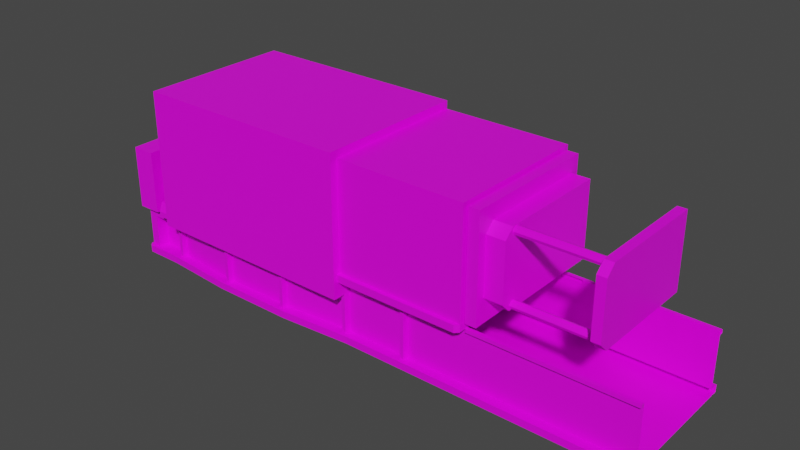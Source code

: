 # Source: Model_0.blend  (saved by Blender 2.93.21; exported with 4.5.12 LTS)
import bpy
from mathutils import Matrix  # noqa: F401  (used for matrix-valued properties, if any)

bpy.ops.wm.read_factory_settings(use_empty=True)
scene = bpy.context.scene
scene.name = 'Scene'

# ---- images (referenced by path relative to the original .blend; pixels are not part of the script)
import os
ASSET_DIR = os.environ.get("B2B_ASSET_DIR", "")  # directory of the original .blend (textures are referenced by path, not embedded)
HERE = os.path.dirname(os.path.abspath(__file__))  # packed textures are extracted next to this script under _unpacked/

def load_image(name, relpath, width, height, colorspace="sRGB"):
    """Load a texture the original file referenced (path relative to the .blend, or extracted next to this script)."""
    p = next((c for c in (os.path.join(HERE, relpath), os.path.join(ASSET_DIR, relpath)) if relpath and os.path.exists(c)), "")
    if p:
        img = bpy.data.images.load(p, check_existing=True)
        img.name = name
    else:  # same state as the original file: an image datablock whose file is absent (Cycles renders it pink)
        img = bpy.data.images.new(name, width, height)
        img.source = "FILE"
        img.filepath = "//" + (relpath or name)
    img.colorspace_settings.name = colorspace
    return img
img_texture_png = load_image('Texture.png', 'Texture.png', 1024, 1024, 'sRGB')

# ---- materials (node trees are filled in below, after node groups)
mat_material = bpy.data.materials.new('Material')
mat_material.alpha_threshold = 0.0
mat_material.use_backface_culling = True
mat_material.use_transparent_shadow = False
mat_material.line_color = (0.0, 0.0, 0.0, 1.0)

# ---- material node trees
mat_material.use_nodes = True; mat_material.node_tree.nodes.clear()
_N = mat_material.node_tree.nodes; _L = mat_material.node_tree.links
n0 = _N.new('ShaderNodeOutputMaterial'); n0.name = 'Material Output'; n0.location = (300, 300)
n1 = _N.new('ShaderNodeBsdfPrincipled'); n1.name = 'Principled BSDF'; n1.location = (10, 300)
n1.distribution = 'GGX'
n1.subsurface_method = 'BURLEY'
n1.inputs[2].default_value = 0.4
n1.inputs[3].default_value = 1.45
n1.inputs[27].default_value = (0.0, 0.0, 0.0, 1.0)
n1.inputs[28].default_value = 1.0
n2 = _N.new('ShaderNodeTexImage'); n2.name = 'Image Texture'; n2.location = (-280, 275)
n2.image = img_texture_png
_L.new(n1.outputs[0], n0.inputs[0])
_L.new(n2.outputs[0], n1.inputs[0])
n0.is_active_output = True

# ---- world
world_world = bpy.data.worlds.new('World'); scene.world = world_world
world_world.use_nodes = True; world_world.node_tree.nodes.clear()
_N = world_world.node_tree.nodes; _L = world_world.node_tree.links
n0 = _N.new('ShaderNodeOutputWorld'); n0.name = 'World Output'; n0.location = (300, 300)
n1 = _N.new('ShaderNodeBackground'); n1.name = 'Background'; n1.location = (10, 300)
n1.inputs[0].default_value = (0.05088, 0.05088, 0.05088, 1.0)
_L.new(n1.outputs[0], n0.inputs[0])
n0.is_active_output = True
world_world.color = (0.05088, 0.05088, 0.05088)
world_world.use_sun_shadow = False
world_world.sun_shadow_jitter_overblur = 0.0

# ---- meshes
me_cube = bpy.data.meshes.new('Cube')
me_cube.from_pydata([(0.05, -1.85, 0.2406), (0.05, -2.0, 3.391), (3.65, -1.8, 3.191), (3.6, -2.0, 0.2406), (3.65, -1.8, 0.5406), (3.65, -1.9, 0.4406), (3.6, -1.8, 0.5406), (3.6, -1.8, 3.191), (3.65, -1.9, 3.291), (3.95, -1.9, 3.291), (3.95, -1.9, 0.4406), (0.05, -2.2, -0.2094), (0.05, -2.2, 3.591), (3.6, -2.0, 3.391), (0.05, -1.85, -0.2094), (3.6, -1.7, 0.2406), (3.6, -1.95, -1.309), (3.6, -1.45, -1.509), (3.6, -1.7, -0.2094), (-6.15, -1.95, -1.509), (-1.85, -1.45, -1.509), (-1.85, -2.1, -1.509), (3.6, -1.95, -1.509), (-6.15, -1.45, -1.509), (3.6, -1.7, -1.309), (3.6, -1.85, -1.309), (-3.925, -1.85, -1.309), (-3.95, -2.0, -1.309), (-4.05, -2.0, -1.309), (-3.95, -2.0, -0.2094), (-2.05, -2.0, -0.2094), (-1.95, -2.0, -0.2094), (-3.925, -1.85, -0.2094), (-2.075, -1.85, -0.2094), (-1.925, -1.85, -0.2094), (-2.075, -1.85, -1.309), (-1.925, -1.85, -1.309), (-2.05, -2.0, -1.309), (-1.95, -2.0, -1.309), (-6.05, -2.2, 3.591), (-7.2, -1.85, -1.309), (-6.95, -1.45, -0.2094), (-6.925, -1.55, -1.309), (-6.95, -1.85, -1.309), (-4.05, -2.0, -0.2094), (-4.075, -1.85, -0.2094), (-4.075, -1.85, -1.309), (-5.95, -1.85, -0.2094), (-0.05, -1.85, -0.2094), (-1.85, -2.1, -1.309), (-0.075, -1.7, -1.309), (0.075, -1.7, -1.309), (0.075, -1.7, -0.2094), (-0.075, -1.7, -0.2094), (-0.05, -1.85, -1.309), (0.05, -1.85, -1.309), (-6.05, -2.2, -0.2094), (-5.95, -1.85, -1.309), (-6.15, -1.95, -1.309), (-5.925, -1.7, -0.2094), (-6.05, -1.45, -0.2094), (-5.925, -1.7, -1.309), (-7.2, -1.95, -1.509), (-7.2, -1.45, -0.2094), (-7.2, -1.45, -1.509), (-6.05, -1.85, -0.2094), (-6.95, -1.85, -0.2094), (-7.2, -1.85, -0.2094), (-6.95, -1.85, -0.3594), (-7.2, -1.85, -0.3594), (-6.05, -1.85, -1.309), (-6.075, -1.55, -1.309), (-6.05, -1.85, -0.3594), (-6.075, -1.55, -0.3594), (-7.2, -1.45, -0.3594), (-7.2, -1.45, -1.309), (-6.95, -1.45, -0.1094), (-7.2, -1.45, -0.1094), (-6.95, -1.85, -0.1094), (-7.2, -1.85, -0.1094), (-7.35, -1.45, 1.641), (-7.35, -2.0, 1.641), (-7.35, -2.0, -0.1094), (-7.35, -1.45, -0.1094), (-6.7, -1.45, 0.2906), (-6.7, -1.6, 0.2906), (-6.7, -1.45, 1.241), (-6.7, -1.6, 1.241), (-6.6, -1.6, 1.241), (-6.6, -1.6, 0.2906), (-6.7, -2.0, 1.641), (-6.6, -1.45, 0.2906), (-6.7, -1.45, -0.1094), (-6.7, -2.0, -0.1094), (-6.7, -1.45, 1.641), (-6.6, -1.45, 1.241), (-6.925, -1.55, -0.3594), (-7.05, -1.45, -0.3594), (-7.05, -1.45, -1.309), (-7.2, -0.05, -0.3594), (-7.2, -0.05, -1.309), (-7.05, -0.075, -0.3594), (-7.05, -0.075, -1.309), (-7.3, -1.45, -1.509), (-7.3, -1.85, -1.509), (-7.3, -1.45, -1.309), (-7.3, -1.85, -1.309), (-7.2, -1.95, -1.309), (-4.15, -2.1, -1.509), (-4.15, -2.1, -1.309), (-4.15, -1.45, -1.509), (0.15, -1.95, -1.309), (0.15, -1.95, -1.509), (0.15, -1.45, -1.509), (1.9, -1.7, -0.2094), (1.75, -1.7, -0.2094), (1.9, -1.7, -1.309), (1.75, -1.7, -1.309), (1.875, -1.85, -1.309), (1.775, -1.85, -1.309), (1.775, -1.85, -0.2094), (1.875, -1.85, -0.2094), (0.075, -1.7, 0.2406), (1.9, -1.7, 0.2406), (1.75, -1.7, 0.2406), (1.775, -1.85, 0.2406), (1.875, -1.85, 0.2406), (0.05, -2.0, 0.4406), (0.05, -2.1, 0.4406), (0.05, -2.1, 0.2406), (3.5, -2.1, 0.4406), (3.5, -2.1, 0.2406), (-6.05, -1.45, 3.591), (-6.05, -1.85, 3.591), (-6.05, -2.2, 0.2906), (-6.05, -1.45, 0.2906), (-6.05, -1.85, 0.2906), (-6.05, -2.2, 0.04063), (-6.05, -2.0, 0.2906), (-6.95, -1.7, -0.2094), (-6.05, -1.7, -0.2094), (-6.05, -1.7, 0.2906), (-6.425, -1.85, -0.2094), (-6.05, -2.1, -0.2094), (-6.05, -2.1, 0.04063), (-6.45, -1.85, 0.2906), (-6.45, -2.0, 0.2906), (-6.45, -2.1, 0.04063), (-6.425, -1.7, -0.2094), (-6.45, -1.7, 0.2906), (-6.45, -2.1, -0.1094), (-6.05, -1.85, -0.1094), (-6.05, -2.1, -0.1094), (-6.45, -1.85, -0.1094), (-6.05, -1.7, -0.1094), (-6.425, -1.85, -0.1094), (-6.45, -1.7, -0.1094), (-6.05, -1.725, -0.1094), (-6.425, -1.725, -0.1094), (-6.05, -1.725, -0.2094), (-6.425, -1.725, -0.2094), (4.0, -1.7, 0.2406), (4.0, -1.95, -1.309), (4.0, -1.45, -1.509), (4.0, -1.7, -0.2094), (4.0, -1.95, -1.509), (4.0, -1.7, -1.309), (4.0, -1.85, -1.309), (3.6, -2.0, 0.4406), (3.6, -1.7, 0.1406), (4.0, -1.7, 0.1406), (3.6, -1.8, 0.1406), (3.6, -1.8, 0.2406), (4.0, -1.8, 0.1406), (4.0, -1.8, 0.2406), (3.6, -1.925, 0.2406), (3.95, -1.65, 2.641), (3.95, -1.4, 2.891), (0.05, 2.0, 0.2406), (0.05, 2.0, 3.391), (3.95, 0.0, 3.291), (3.65, 0.0, 3.191), (3.65, 1.8, 3.191), (3.65, 1.8, 0.5406), (3.65, 1.9, 0.4406), (3.95, 1.65, 2.891), (3.6, 1.8, 0.5406), (3.6, 1.8, 3.191), (3.65, 1.9, 3.291), (3.95, 1.65, 0.8406), (3.95, 1.9, 3.291), (3.95, 1.9, 0.4406), (0.05, 2.05, -0.2094), (0.05, 2.05, 3.591), (3.6, 2.0, 3.391), (0.05, 1.85, -0.2094), (3.6, 1.7, 0.2406), (3.6, 1.95, -1.309), (0.05, 0.0, 3.591), (3.6, 1.45, -1.509), (3.65, 0.0, 0.4406), (3.6, 1.7, -0.2094), (-6.15, 1.95, -1.509), (-1.85, 1.45, -1.509), (0.05, 0.0, 3.391), (-1.85, 1.95, -1.509), (3.6, 1.95, -1.509), (-6.15, 1.45, -1.509), (3.6, 1.7, -1.309), (3.6, 0.0, 3.191), (3.6, 1.85, -1.309), (-3.925, 1.7, -1.309), (-3.95, 1.85, -1.309), (-4.05, 1.85, -1.309), (-3.95, 1.85, -0.2094), (-2.05, 1.85, -0.2094), (-1.95, 1.85, -0.2094), (-3.925, 1.7, -0.2094), (-2.075, 1.7, -0.2094), (-1.925, 1.7, -0.2094), (-2.075, 1.7, -1.309), (-1.925, 1.7, -1.309), (-2.05, 1.85, -1.309), (-1.95, 1.85, -1.309), (-6.05, 2.05, 3.591), (-7.2, 1.85, -1.309), (-6.95, 1.45, -0.2094), (-6.925, 1.55, -1.309), (-6.95, 1.85, -1.309), (-4.05, 1.85, -0.2094), (-4.075, 1.7, -0.2094), (-4.075, 1.7, -1.309), (-5.95, 1.85, -0.2094), (3.6, 0.0, 0.5406), (3.95, 0.0, 0.4406), (3.65, 0.0, 3.291), (3.95, 0.0, 0.8406), (3.95, 0.0, 2.891), (3.65, 0.0, 0.5406), (3.6, 0.0, 3.391), (3.6, 0.0, -1.509), (-1.85, 0.0, -1.509), (-6.15, 0.0, -1.509), (-6.05, 0.0, 3.591), (-6.0, 0.0, -0.2094), (-0.05, 1.85, -0.2094), (-1.85, 1.95, -1.309), (-0.075, 1.7, -1.309), (0.075, 1.7, -1.309), (0.075, 1.7, -0.2094), (-0.075, 1.7, -0.2094), (-0.05, 1.85, -1.309), (0.05, 1.85, -1.309), (-6.05, 0.0, -0.2094), (-5.95, 1.85, -1.309), (-6.15, 1.95, -1.309), (-5.925, 1.7, -0.2094), (-6.05, 1.45, -0.2094), (-5.925, 1.7, -1.309), (-7.2, 1.95, -1.509), (-7.2, 1.45, -0.2094), (-7.2, 1.45, -1.509), (-6.95, 0.0, -0.2094), (-7.2, 0.0, -0.2094), (-6.95, 1.85, -0.2094), (-7.2, 1.85, -0.2094), (-6.95, 1.85, -0.3594), (-7.2, 1.85, -0.3594), (-6.05, 1.85, -1.309), (-6.075, 1.55, -1.309), (-6.05, 1.85, -0.3594), (-6.075, 1.55, -0.3594), (-7.2, 1.45, -0.3594), (-7.2, 0.0, -0.3594), (-7.2, 1.45, -1.309), (-7.2, 0.0, -1.309), (-7.2, 0.0, -1.509), (-6.95, 1.45, -0.1094), (-7.2, 1.45, -0.1094), (-6.95, 0.0, -0.1094), (-7.2, 0.0, -0.1094), (-6.95, 1.85, -0.1094), (-7.2, 1.85, -0.1094), (-7.35, 1.45, 1.641), (-6.7, 0.0, 1.641), (-7.35, 0.0, 1.641), (-7.35, 2.0, 1.641), (-7.35, 2.0, -0.1094), (-7.35, 0.0, -0.1094), (-7.35, 1.45, -0.1094), (-6.7, 0.0, -0.1094), (-6.7, 1.45, 0.2906), (-6.7, 1.6, 0.2906), (-6.7, 1.45, 1.241), (-6.7, 1.6, 1.241), (-6.6, 0.0, 1.241), (-6.6, 0.0, 0.2906), (-6.6, 1.6, 1.241), (-6.6, 1.6, 0.2906), (-6.7, 2.0, 1.641), (-6.6, 1.45, 0.2906), (-6.7, 0.0, 0.2906), (-6.7, 1.45, -0.1094), (-6.7, 2.0, -0.1094), (-6.7, 1.45, 1.641), (-6.6, 1.45, 1.241), (-6.7, 0.0, 1.241), (-6.925, 1.55, -0.3594), (-7.05, 1.45, -0.3594), (-7.05, 1.45, -1.309), (-7.2, 0.05, -0.3594), (-7.2, 0.05, -1.309), (-7.05, 0.075, -0.3594), (-7.05, 0.075, -1.309), (-7.3, 1.45, -1.509), (-7.3, 1.85, -1.509), (-7.3, 1.45, -1.309), (-7.3, 0.0, -1.309), (-7.3, 0.0, -1.509), (-7.3, 1.85, -1.309), (-7.2, 1.95, -1.309), (-4.15, 1.95, -1.509), (-4.15, 1.95, -1.309), (-4.15, 1.45, -1.509), (-4.15, 0.0, -1.509), (0.15, 1.95, -1.309), (0.15, 1.95, -1.509), (0.15, 1.45, -1.509), (0.15, 0.0, -1.509), (1.9, 1.7, -0.2094), (1.75, 1.7, -0.2094), (1.9, 1.7, -1.309), (1.75, 1.7, -1.309), (1.875, 1.85, -1.309), (1.775, 1.85, -1.309), (1.775, 1.85, -0.2094), (1.875, 1.85, -0.2094), (0.075, 1.7, 0.2406), (1.9, 1.7, 0.2406), (1.75, 1.7, 0.2406), (1.775, 1.85, 0.2406), (1.875, 1.85, 0.2406), (3.6, 0.0, 0.2406), (-6.05, 1.45, 3.591), (-6.05, 1.85, 3.591), (-6.05, 2.05, -0.2094), (-6.05, 1.85, -0.2094), (4.0, 1.7, 0.2406), (4.0, 1.95, -1.309), (4.0, 1.45, -1.509), (4.0, 1.7, -0.2094), (4.0, 1.95, -1.509), (4.0, 1.7, -1.309), (4.0, 1.85, -1.309), (4.0, 0.0, -1.509), (3.6, 1.7, 0.1406), (4.0, 1.7, 0.1406), (3.6, 1.8, 0.1406), (3.6, 1.8, 0.2406), (4.0, 1.8, 0.1406), (4.0, 1.8, 0.2406), (3.6, 2.0, 0.2406), (3.95, 1.65, 2.641), (3.95, 1.65, 1.091), (3.95, 1.4, 2.891), (3.95, 1.4, 0.8406), (7.95, -1.7, 0.1406), (7.95, -1.7, 0.2406), (7.95, -1.8, 0.1406), (7.95, -1.8, 0.2406), (3.95, -1.65, 2.891), (3.95, -1.65, 0.8406), (3.95, -1.4, 0.8406), (4.45, -1.4, 2.641), (4.45, -1.4, 1.091), (4.45, -1.15, 0.8406), (4.45, -1.15, 2.891), (4.45, -1.15, 2.641), (4.45, -1.15, 1.091), (4.4, -1.163, 2.766), (6.65, -1.163, 2.766), (4.4, -1.195, 2.686), (6.65, -1.195, 2.686), (4.4, -1.275, 2.653), (6.65, -1.275, 2.653), (4.4, -1.355, 2.686), (6.65, -1.355, 2.686), (4.4, -1.387, 2.766), (6.65, -1.387, 2.766), (4.4, -1.355, 2.845), (6.65, -1.355, 2.845), (4.4, -1.275, 2.878), (6.65, -1.275, 2.878), (4.4, -1.195, 2.845), (6.65, -1.195, 2.845), (4.4, -1.163, 0.9656), (6.65, -1.163, 0.9656), (4.4, -1.195, 0.8861), (6.65, -1.195, 0.8861), (4.4, -1.275, 0.8531), (6.65, -1.275, 0.8531), (4.4, -1.355, 0.8861), (6.65, -1.355, 0.8861), (4.4, -1.387, 0.9656), (6.65, -1.387, 0.9656), (4.4, -1.355, 1.045), (6.65, -1.355, 1.045), (4.4, -1.275, 1.078), (6.65, -1.275, 1.078), (4.4, -1.195, 1.045), (6.65, -1.195, 1.045), (4.45, 0.0, 2.891), (4.45, 1.65, 2.891), (4.45, 1.65, 0.8406), (4.45, 1.65, 2.641), (4.45, 1.65, 1.091), (4.45, 1.4, 2.641), (4.45, 1.4, 1.091), (4.45, 1.4, 0.8406), (4.45, 1.4, 2.891), (4.45, 0.0, 0.8406), (4.45, 0.0, 2.641), (4.45, 0.0, 1.091), (6.6, -1.4, 2.891), (6.6, -1.4, 0.8406), (6.6, -1.65, 2.641), (6.6, -1.65, 1.091), (6.6, -1.4, 2.641), (6.6, -1.4, 1.091), (6.6, -1.15, 0.8406), (6.6, -1.15, 2.891), (6.6, -1.15, 2.641), (6.6, -1.15, 1.091), (6.6, 0.0, 2.891), (6.6, 1.65, 2.891), (6.6, 1.65, 0.8406), (6.6, 1.65, 2.641), (6.6, 1.65, 1.091), (6.6, 1.4, 2.641), (6.6, 1.4, 1.091), (6.6, 1.4, 0.8406), (6.6, 1.4, 2.891), (6.6, 0.0, 0.8406), (6.6, 0.0, 2.641), (6.6, 0.0, 1.091), (6.85, -1.15, 2.891), (6.85, -1.4, 0.8406), (6.85, -1.4, 1.091), (6.85, -1.4, 2.641), (6.85, -1.15, 0.8406), (6.85, -1.15, 1.091), (6.85, -1.15, 2.641), (6.85, 0.0, 0.8406), (6.85, 1.65, 1.091), (6.85, 1.65, 0.8406), (6.85, 1.65, 2.891), (6.85, 1.65, 2.641), (6.85, 1.4, 1.091), (6.85, 1.4, 2.641), (6.85, 1.4, 0.8406), (6.85, 0.0, 1.091), (6.85, 0.0, 2.891), (6.85, 1.4, 2.891), (6.85, 0.0, 2.641), (6.85, -1.4, 2.891), (6.85, -1.65, 2.641), (6.85, -1.65, 1.091), (4.45, -1.4, 2.891), (4.45, -1.65, 2.641), (3.95, -1.65, 1.091), (4.45, -1.65, 1.091), (4.45, -1.4, 0.8406)], [], [(11, 12, 39, 134, 137, 56), (243, 132, 133, 39, 12, 198), (168, 13, 1, 127), (239, 204, 1, 13), (198, 12, 1, 204), (53, 34, 36, 50), (120, 115, 117, 119), (181, 2, 8, 235), (236, 372, 371, 10, 234), (238, 4, 6, 233), (235, 8, 9, 180), (8, 5, 10, 9), (371, 469, 176, 370, 9, 10), (2, 4, 5, 8), (0, 11, 14), (117, 51, 55, 119), (50, 36, 38, 54), (110, 23, 242, 324), (18, 114, 116, 24), (113, 328, 240, 17), (109, 58, 19, 108), (3, 175, 172, 15, 342, 233, 6, 7, 13, 168), (107, 40, 106), (35, 26, 27, 37), (29, 44, 28, 27), (34, 53, 48, 31), (32, 29, 27, 26), (32, 33, 30, 29), (35, 37, 30, 33), (38, 36, 34, 31), (70, 65, 72), (24, 116, 118, 25), (33, 32, 26, 35), (44, 45, 46, 28), (37, 38, 31, 30), (59, 61, 46, 45), (148, 139, 66, 142, 160), (73, 96, 42, 71), (57, 28, 46, 61), (23, 19, 62, 64), (57, 70, 58, 109, 28), (242, 23, 64, 276), (65, 47, 44, 29, 30, 31, 48, 14, 11, 56, 143), (4, 238, 200, 5), (5, 200, 234, 10), (2, 181, 209, 7), (370, 177, 237, 180, 9), (7, 209, 239, 13), (16, 111, 112, 22), (54, 55, 14, 48), (50, 54, 48, 53), (55, 51, 52, 14), (111, 49, 21, 112), (60, 135, 132, 243, 253), (44, 47, 59, 45), (244, 60, 253), (57, 61, 59, 47), (70, 57, 47, 65), (58, 70, 43, 40, 107), (49, 38, 37, 27, 28, 109), (100, 275, 317), (66, 139, 41, 76, 78), (96, 68, 43, 42), (41, 60, 253, 262), (71, 70, 72, 73), (72, 65, 142, 66, 68), (68, 66, 67, 69), (41, 262, 279, 76), (63, 74, 69, 67), (96, 73, 72, 68), (70, 71, 42, 43), (63, 263, 273, 99, 74), (100, 102, 101, 99), (276, 64, 103, 318), (67, 66, 78, 79), (63, 67, 79, 77), (263, 63, 77, 280), (80, 94, 284, 285), (94, 80, 81, 90), (76, 279, 290, 92), (83, 82, 81, 80), (288, 83, 80, 285), (77, 79, 82, 83), (280, 77, 83, 288), (84, 301, 296, 91), (306, 86, 95, 295), (78, 76, 92, 93), (82, 93, 90, 81), (79, 78, 93, 82), (87, 85, 89, 88), (85, 84, 91, 89), (301, 84, 92, 290), (84, 85, 93, 92), (86, 306, 284, 94), (87, 86, 94, 90), (85, 87, 90, 93), (86, 87, 88, 95), (89, 91, 95, 88), (91, 296, 295, 95), (69, 74, 75, 40), (68, 69, 40, 43), (100, 75, 98, 102), (75, 74, 97, 98), (275, 100, 99, 273), (97, 101, 102, 98), (74, 99, 101, 97), (105, 103, 104, 106), (105, 317, 318, 103), (62, 107, 106, 104), (40, 75, 105, 106), (75, 100, 317, 105), (64, 62, 104, 103), (19, 58, 107, 62), (49, 109, 108, 21), (110, 20, 21, 108), (20, 110, 324, 241), (23, 110, 108, 19), (113, 17, 22, 112), (55, 54, 38, 49, 111), (20, 241, 328, 113), (20, 113, 112, 21), (25, 118, 119, 55, 111, 16), (115, 52, 51, 117), (121, 120, 119, 118), (114, 121, 118, 116), (52, 115, 124, 122), (129, 128, 127, 1, 12, 11), (14, 52, 122, 0), (115, 120, 125, 124), (114, 18, 169, 15, 123), (121, 114, 123, 126), (120, 121, 126, 125), (4, 2, 7, 6), (11, 0, 129), (125, 126, 123, 15, 172, 175, 0, 122, 124), (131, 130, 128, 129), (3, 168, 130, 131), (168, 127, 128, 130), (137, 134, 138, 144), (135, 141, 136, 133, 132), (134, 39, 133, 136, 138), (140, 159, 157, 154), (60, 41, 139, 148, 140), (56, 137, 144, 152, 143), (156, 153, 145, 149), (150, 147, 146, 145, 153), (152, 144, 147, 150), (144, 138, 146, 147), (138, 136, 145, 146), (136, 141, 149, 145), (151, 152, 150, 153, 155), (65, 143, 152, 151), (156, 158, 155, 153), (141, 154, 156, 149), (142, 65, 151, 155), (159, 140, 148, 160), (155, 158, 160, 142), (154, 157, 158, 156), (157, 159, 160, 158), (60, 140, 154, 141, 135), (169, 18, 164, 170), (17, 240, 354, 163), (24, 25, 167, 166), (25, 16, 162, 167), (18, 24, 166, 164), (16, 22, 165, 162), (22, 17, 163, 165), (0, 175, 3, 131, 129), (172, 171, 173, 174), (169, 170, 173, 171), (161, 15, 172, 174), (15, 169, 171, 172), (192, 345, 224, 193), (243, 198, 193, 224, 344, 343), (361, 178, 179, 194), (239, 194, 179, 204), (198, 204, 179, 193), (250, 247, 221, 219), (335, 334, 332, 330), (181, 235, 188, 182), (236, 234, 191, 189, 365), (238, 233, 186, 183), (235, 180, 190, 188), (188, 190, 191, 184), (189, 191, 190, 185, 362, 363), (182, 188, 184, 183), (178, 195, 192), (332, 334, 252, 248), (247, 251, 223, 221), (323, 324, 242, 207), (201, 208, 331, 329), (327, 199, 240, 328), (322, 321, 202, 255), (361, 194, 187, 186, 233, 342, 196, 358), (320, 319, 225), (220, 222, 212, 211), (214, 212, 213, 229), (219, 216, 245, 250), (217, 211, 212, 214), (217, 214, 215, 218), (220, 218, 215, 222), (223, 216, 219, 221), (268, 270, 346), (208, 210, 333, 331), (218, 220, 211, 217), (229, 213, 231, 230), (222, 215, 216, 223), (256, 230, 231, 258), (271, 269, 227, 307), (254, 258, 231, 213), (207, 261, 259, 202), (254, 213, 322, 255, 268), (242, 276, 261, 207), (346, 345, 192, 195, 245, 216, 215, 214, 229, 232), (183, 184, 200, 238), (184, 191, 234, 200), (182, 187, 209, 181), (185, 190, 180, 237, 364), (187, 194, 239, 209), (197, 206, 326, 325), (251, 245, 195, 252), (247, 250, 245, 251), (252, 195, 249, 248), (325, 326, 205, 246), (257, 253, 243, 343), (229, 230, 256, 232), (244, 253, 257), (254, 232, 256, 258), (268, 346, 232, 254), (255, 320, 225, 228, 268), (246, 322, 213, 212, 222, 223), (311, 317, 275), (264, 281, 277, 226), (307, 227, 228, 266), (226, 262, 253, 257), (269, 271, 270, 268), (270, 266, 264, 346), (266, 267, 265, 264), (226, 277, 279, 262), (260, 265, 267, 272), (307, 266, 270, 271), (268, 228, 227, 269), (260, 272, 310, 273, 263), (311, 310, 312, 313), (276, 318, 314, 261), (265, 282, 281, 264), (260, 278, 282, 265), (263, 280, 278, 260), (283, 285, 284, 304), (304, 299, 286, 283), (277, 302, 290, 279), (289, 283, 286, 287), (288, 285, 283, 289), (278, 289, 287, 282), (280, 288, 289, 278), (291, 300, 296, 301), (306, 295, 305, 293), (281, 303, 302, 277), (287, 286, 299, 303), (282, 287, 303, 281), (294, 297, 298, 292), (292, 298, 300, 291), (301, 290, 302, 291), (291, 302, 303, 292), (293, 304, 284, 306), (294, 299, 304, 293), (292, 303, 299, 294), (293, 305, 297, 294), (298, 297, 305, 300), (300, 305, 295, 296), (267, 225, 274, 272), (266, 228, 225, 267), (311, 313, 309, 274), (274, 309, 308, 272), (275, 273, 310, 311), (308, 309, 313, 312), (272, 308, 312, 310), (316, 319, 315, 314), (316, 314, 318, 317), (259, 315, 319, 320), (225, 319, 316, 274), (274, 316, 317, 311), (261, 314, 315, 259), (202, 259, 320, 255), (246, 205, 321, 322), (323, 321, 205, 203), (203, 241, 324, 323), (207, 202, 321, 323), (327, 326, 206, 199), (252, 325, 246, 223, 251), (203, 327, 328, 241), (203, 205, 326, 327), (210, 197, 325, 252, 334, 333), (330, 332, 248, 249), (336, 333, 334, 335), (329, 331, 333, 336), (249, 337, 339, 330), (178, 192, 193, 179), (195, 178, 337, 249), (330, 339, 340, 335), (329, 338, 196, 355, 201), (336, 341, 338, 329), (335, 340, 341, 336), (183, 186, 187, 182), (340, 339, 337, 178, 361, 358, 196, 338, 341), (257, 343, 344, 346), (345, 346, 344, 224), (257, 346, 264, 226), (355, 356, 350, 201), (199, 349, 354, 240), (208, 352, 353, 210), (210, 353, 348, 197), (201, 350, 352, 208), (197, 348, 351, 206), (206, 351, 349, 199), (358, 360, 359, 357), (355, 357, 359, 356), (347, 360, 358, 196), (196, 358, 357, 355), (366, 367, 369, 368), (371, 372, 469), (370, 176, 177), (471, 374, 470), (373, 467, 468), (176, 469, 470, 468), (377, 376, 467, 373), (374, 373, 468, 470), (421, 411, 376, 377), (378, 377, 373, 374), (375, 378, 374, 471), (379, 380, 382, 381), (381, 382, 384, 383), (383, 384, 386, 385), (385, 386, 388, 387), (387, 388, 390, 389), (389, 390, 392, 391), (382, 380, 394, 392, 390, 388, 386, 384), (391, 392, 394, 393), (393, 394, 380, 379), (395, 396, 398, 397), (397, 398, 400, 399), (399, 400, 402, 401), (401, 402, 404, 403), (403, 404, 406, 405), (405, 406, 408, 407), (398, 396, 410, 408, 406, 404, 402, 400), (407, 408, 410, 409), (409, 410, 396, 395), (237, 411, 419, 412, 185), (416, 414, 412, 419), (185, 412, 414, 415, 413, 189), (189, 413, 418, 420, 236), (418, 413, 415, 417), (417, 415, 414, 416), (421, 416, 419, 411), (420, 418, 417, 422), (420, 422, 378, 375), (422, 421, 377, 378), (422, 417, 416, 421), (431, 427, 423, 430), (428, 426, 425, 427), (443, 431, 430, 433), (432, 428, 427, 431), (429, 424, 428, 432), (438, 441, 434, 436), (440, 439, 437, 435), (439, 438, 436, 437), (443, 433, 441, 438), (442, 444, 439, 440), (442, 429, 432, 444), (444, 432, 431, 443), (444, 443, 438, 439), (451, 445, 464, 448), (447, 448, 465, 466), (463, 461, 445, 451), (450, 451, 448, 447), (449, 450, 447, 446), (458, 456, 455, 462), (459, 454, 453, 457), (457, 453, 456, 458), (463, 458, 462, 461), (452, 459, 457, 460), (452, 460, 450, 449), (460, 463, 451, 450), (460, 457, 458, 463), (433, 461, 462, 441), (448, 464, 465), (436, 456, 453, 437), (441, 462, 455, 434), (426, 466, 465, 425), (435, 454, 459, 440), (427, 425, 423), (424, 426, 428), (440, 459, 452, 442), (423, 464, 445, 430), (442, 452, 449, 429), (429, 449, 446, 424), (446, 447, 466), (437, 453, 454, 435), (430, 445, 461, 433), (434, 455, 456, 436), (425, 465, 464, 423), (466, 426, 424, 446), (176, 468, 467, 177), (237, 177, 467, 376, 411), (372, 471, 470, 469), (372, 236, 420, 375, 471)])
_k = set([(138, 146), (144, 147)])
me_cube.attributes.new('sharp_edge', 'BOOLEAN', 'EDGE').data.foreach_set('value', [ (min(e.vertices), max(e.vertices)) in _k for e in me_cube.edges])
_uv = me_cube.uv_layers.new(name='UVMap')
_uv.uv.foreach_set('vector', [0.375, 0.75, 0.375, 0.75, 0.375, 0.75, 0.375, 0.75, 0.375, 0.75, 0.375, 0.75, 0.375, 0.75, 0.375, 0.75, 0.375, 0.75, 0.375, 0.75, 0.375, 0.75, 0.375, 0.75, 0.375, 0.75, 0.375, 0.75, 0.375, 0.75, 0.375, 0.75, 0.375, 0.75, 0.375, 0.75, 0.375, 0.75, 0.375, 0.75, 0.375, 0.75, 0.375, 0.75, 0.375, 0.75, 0.375, 0.75, 0.375, 0.75, 0.375, 0.75, 0.375, 0.75, 0.375, 0.75, 0.375, 0.75, 0.375, 0.75, 0.375, 0.75, 0.375, 0.75, 0.375, 0.75, 0.375, 0.75, 0.375, 0.75, 0.375, 0.75, 0.375, 0.75, 0.375, 0.75, 0.375, 0.75, 0.375, 0.75, 0.375, 0.75, 0.375, 0.75, 0.375, 0.75, 0.375, 0.75, 0.375, 0.75, 0.375, 0.75, 0.375, 0.75, 0.375, 0.75, 0.375, 0.75, 0.375, 0.75, 0.375, 0.75, 0.375, 0.75, 0.375, 0.75, 0.375, 0.75, 0.375, 0.75, 0.375, 0.75, 0.375, 0.75, 0.375, 0.75, 0.375, 0.75, 0.375, 0.75, 0.375, 0.75, 0.375, 0.75, 0.375, 0.75, 0.375, 0.75, 0.375, 0.75, 0.375, 0.75, 0.375, 0.75, 0.375, 0.75, 0.375, 0.75, 0.375, 0.75, 0.375, 0.75, 0.375, 0.75, 0.375, 0.75, 0.375, 0.75, 0.375, 0.75, 0.375, 0.75, 0.375, 0.75, 0.375, 0.75, 0.375, 0.75, 0.375, 0.75, 0.375, 0.75, 0.375, 0.75, 0.375, 0.75, 0.375, 0.75, 0.375, 0.75, 0.375, 0.75, 0.375, 0.75, 0.375, 0.75, 0.375, 0.75, 0.375, 0.75, 0.375, 0.75, 0.375, 0.75, 0.375, 0.75, 0.375, 0.75, 0.375, 0.75, 0.375, 0.75, 0.375, 0.75, 0.375, 0.75, 0.375, 0.75, 0.375, 0.75, 0.375, 0.75, 0.375, 0.75, 0.375, 0.75, 0.375, 0.75, 0.375, 0.75, 0.375, 0.75, 0.375, 0.75, 0.375, 0.75, 0.375, 0.75, 0.375, 0.75, 0.375, 0.75, 0.375, 0.75, 0.375, 0.75, 0.375, 0.75, 0.375, 0.75, 0.375, 0.75, 0.375, 0.75, 0.375, 0.75, 0.375, 0.75, 0.375, 0.75, 0.375, 0.75, 0.375, 0.75, 0.375, 0.75, 0.375, 0.75, 0.375, 0.75, 0.375, 0.75, 0.375, 0.75, 0.375, 0.75, 0.375, 0.75, 0.375, 0.75, 0.375, 0.75, 0.375, 0.75, 0.375, 0.75, 0.375, 0.75, 0.375, 0.75, 0.375, 0.75, 0.375, 0.75, 0.375, 0.75, 0.375, 0.75, 0.375, 0.75, 0.375, 0.75, 0.375, 0.75, 0.375, 0.75, 0.375, 0.75, 0.375, 0.75, 0.375, 0.75, 0.375, 0.75, 0.375, 0.75, 0.375, 0.75, 0.375, 0.75, 0.375, 0.75, 0.375, 0.75, 0.375, 0.75, 0.375, 0.75, 0.375, 0.75, 0.375, 0.75, 0.375, 0.75, 0.375, 0.75, 0.375, 0.75, 0.375, 0.75, 0.375, 0.75, 0.375, 0.75, 0.375, 0.75, 0.375, 0.75, 0.375, 0.75, 0.375, 0.75, 0.375, 0.75, 0.375, 0.75, 0.375, 0.75, 0.375, 0.75, 0.375, 0.75, 0.375, 0.75, 0.375, 0.75, 0.375, 0.75, 0.375, 0.75, 0.375, 0.75, 0.375, 0.75, 0.375, 0.75, 0.375, 0.75, 0.375, 0.75, 0.375, 0.75, 0.375, 0.75, 0.375, 0.75, 0.375, 0.75, 0.375, 0.75, 0.375, 0.75, 0.375, 0.75, 0.375, 0.75, 0.375, 0.75, 0.375, 0.75, 0.375, 0.75, 0.375, 0.75, 0.375, 0.75, 0.375, 0.75, 0.375, 0.75, 0.375, 0.75, 0.375, 0.75, 0.375, 0.75, 0.375, 0.75, 0.375, 0.75, 0.375, 0.75, 0.375, 0.75, 0.375, 0.75, 0.375, 0.75, 0.375, 0.75, 0.375, 0.75, 0.375, 0.75, 0.375, 0.75, 0.375, 0.75, 0.375, 0.75, 0.375, 0.75, 0.375, 0.75, 0.375, 0.75, 0.375, 0.75, 0.375, 0.75, 0.375, 0.75, 0.375, 0.75, 0.375, 0.75, 0.375, 0.75, 0.375, 0.75, 0.375, 0.75, 0.375, 0.75, 0.375, 0.75, 0.375, 0.75, 0.375, 0.75, 0.375, 0.75, 0.375, 0.75, 0.375, 0.75, 0.375, 0.75, 0.375, 0.75, 0.375, 0.75, 0.375, 0.75, 0.375, 0.75, 0.375, 0.75, 0.375, 0.75, 0.375, 0.75, 0.375, 0.75, 0.375, 0.75, 0.375, 0.75, 0.375, 0.75, 0.375, 0.75, 0.375, 0.75, 0.375, 0.75, 0.375, 0.75, 0.375, 0.75, 0.375, 0.75, 0.375, 0.75, 0.375, 0.75, 0.375, 0.75, 0.375, 0.75, 0.375, 0.75, 0.375, 0.75, 0.375, 0.75, 0.375, 0.75, 0.375, 0.75, 0.375, 0.75, 0.375, 0.75, 0.375, 0.75, 0.375, 0.75, 0.375, 0.75, 0.375, 0.75, 0.375, 0.75, 0.375, 0.75, 0.375, 0.75, 0.375, 0.75, 0.375, 0.75, 0.375, 0.75, 0.375, 0.75, 0.375, 0.75, 0.375, 0.75, 0.375, 0.75, 0.375, 0.75, 0.375, 0.75, 0.375, 0.75, 0.375, 0.75, 0.375, 0.75, 0.375, 0.75, 0.375, 0.75, 0.375, 0.75, 0.375, 0.75, 0.375, 0.75, 0.375, 0.75, 0.375, 0.75, 0.375, 0.75, 0.375, 0.75, 0.375, 0.75, 0.375, 0.75, 0.375, 0.75, 0.375, 0.75, 0.375, 0.75, 0.375, 0.75, 0.375, 0.75, 0.375, 0.75, 0.375, 0.75, 0.375, 0.75, 0.375, 0.75, 0.375, 0.75, 0.375, 0.75, 0.375, 0.75, 0.375, 0.75, 0.375, 0.75, 0.375, 0.75, 0.375, 0.75, 0.375, 0.75, 0.375, 0.75, 0.375, 0.75, 0.375, 0.75, 0.375, 0.75, 0.375, 0.75, 0.375, 0.75, 0.375, 0.75, 0.375, 0.75, 0.375, 0.75, 0.375, 0.75, 0.375, 0.75, 0.375, 0.75, 0.375, 0.75, 0.375, 0.75, 0.375, 0.75, 0.375, 0.75, 0.375, 0.75, 0.375, 0.75, 0.375, 0.75, 0.375, 0.75, 0.375, 0.75, 0.375, 0.75, 0.375, 0.75, 0.375, 0.75, 0.375, 0.75, 0.375, 0.75, 0.375, 0.75, 0.375, 0.75, 0.375, 0.75, 0.375, 0.75, 0.375, 0.75, 0.375, 0.75, 0.375, 0.75, 0.375, 0.75, 0.375, 0.75, 0.375, 0.75, 0.375, 0.75, 0.375, 0.75, 0.375, 0.75, 0.375, 0.75, 0.375, 0.75, 0.375, 0.75, 0.375, 0.75, 0.375, 0.75, 0.375, 0.75, 0.375, 0.75, 0.375, 0.75, 0.375, 0.75, 0.375, 0.75, 0.375, 0.75, 0.375, 0.75, 0.375, 0.75, 0.375, 0.75, 0.375, 0.75, 0.375, 0.75, 0.375, 0.75, 0.375, 0.75, 0.375, 0.75, 0.375, 0.75, 0.375, 0.75, 0.375, 0.75, 0.375, 0.75, 0.375, 0.75, 0.375, 0.75, 0.375, 0.75, 0.375, 0.75, 0.375, 0.75, 0.375, 0.75, 0.375, 0.75, 0.375, 0.75, 0.375, 0.75, 0.375, 0.75, 0.375, 0.75, 0.375, 0.75, 0.375, 0.75, 0.375, 0.75, 0.375, 0.75, 0.375, 0.75, 0.375, 0.75, 0.375, 0.75, 0.375, 0.75, 0.375, 0.75, 0.375, 0.75, 0.375, 0.75, 0.375, 0.75, 0.375, 0.75, 0.375, 0.75, 0.375, 0.75, 0.375, 0.75, 0.375, 0.75, 0.375, 0.75, 0.375, 0.75, 0.375, 0.75, 0.375, 0.75, 0.375, 0.75, 0.375, 0.75, 0.375, 0.75, 0.375, 0.75, 0.375, 0.75, 0.375, 0.75, 0.375, 0.75, 0.375, 0.75, 0.375, 0.75, 0.375, 0.75, 0.375, 0.75, 0.375, 0.75, 0.375, 0.75, 0.375, 0.75, 0.375, 0.75, 0.375, 0.75, 0.375, 0.75, 0.375, 0.75, 0.375, 0.75, 0.375, 0.75, 0.375, 0.75, 0.375, 0.75, 0.375, 0.75, 0.375, 0.75, 0.375, 0.75, 0.375, 0.75, 0.375, 0.75, 0.375, 0.75, 0.375, 0.75, 0.375, 0.75, 0.375, 0.75, 0.375, 0.75, 0.375, 0.75, 0.375, 0.75, 0.375, 0.75, 0.375, 0.75, 0.375, 0.75, 0.375, 0.75, 0.375, 0.75, 0.375, 0.75, 0.375, 0.75, 0.375, 0.75, 0.375, 0.75, 0.375, 0.75, 0.375, 0.75, 0.375, 0.75, 0.375, 0.75, 0.375, 0.75, 0.375, 0.75, 0.375, 0.75, 0.375, 0.75, 0.375, 0.75, 0.375, 0.75, 0.375, 0.75, 0.375, 0.75, 0.375, 0.75, 0.375, 0.75, 0.375, 0.75, 0.375, 0.75, 0.375, 0.75, 0.375, 0.75, 0.375, 0.75, 0.375, 0.75, 0.375, 0.75, 0.375, 0.75, 0.375, 0.75, 0.375, 0.75, 0.375, 0.75, 0.375, 0.75, 0.375, 0.75, 0.375, 0.75, 0.375, 0.75, 0.375, 0.75, 0.375, 0.75, 0.375, 0.75, 0.375, 0.75, 0.375, 0.75, 0.375, 0.75, 0.375, 0.75, 0.375, 0.75, 0.375, 0.75, 0.375, 0.75, 0.375, 0.75, 0.375, 0.75, 0.375, 0.75, 0.375, 0.75, 0.375, 0.75, 0.375, 0.75, 0.375, 0.75, 0.375, 0.75, 0.375, 0.75, 0.375, 0.75, 0.375, 0.75, 0.375, 0.75, 0.375, 0.75, 0.375, 0.75, 0.375, 0.75, 0.375, 0.75, 0.375, 0.75, 0.375, 0.75, 0.375, 0.75, 0.375, 0.75, 0.375, 0.75, 0.375, 0.75, 0.375, 0.75, 0.375, 0.75, 0.375, 0.75, 0.375, 0.75, 0.375, 0.75, 0.375, 0.75, 0.375, 0.75, 0.375, 0.75, 0.375, 0.75, 0.375, 0.75, 0.375, 0.75, 0.375, 0.75, 0.375, 0.75, 0.375, 0.75, 0.375, 0.75, 0.375, 0.75, 0.375, 0.75, 0.375, 0.75, 0.375, 0.75, 0.375, 0.75, 0.375, 0.75, 0.375, 0.75, 0.375, 0.75, 0.375, 0.75, 0.375, 0.75, 0.375, 0.75, 0.375, 0.75, 0.375, 0.75, 0.375, 0.75, 0.375, 0.75, 0.375, 0.75, 0.375, 0.75, 0.375, 0.75, 0.375, 0.75, 0.375, 0.75, 0.375, 0.75, 0.375, 0.75, 0.375, 0.75, 0.375, 0.75, 0.375, 0.75, 0.375, 0.75, 0.375, 0.75, 0.375, 0.75, 0.375, 0.75, 0.375, 0.75, 0.375, 0.75, 0.375, 0.75, 0.375, 0.75, 0.375, 0.75, 0.375, 0.75, 0.375, 0.75, 0.375, 0.75, 0.375, 0.75, 0.375, 0.75, 0.375, 0.75, 0.375, 0.75, 0.375, 0.75, 0.375, 0.75, 0.375, 0.75, 0.375, 0.75, 0.375, 0.75, 0.375, 0.75, 0.375, 0.75, 0.375, 0.75, 0.375, 0.75, 0.375, 0.75, 0.375, 0.75, 0.375, 0.75, 0.375, 0.75, 0.375, 0.75, 0.375, 0.75, 0.375, 0.75, 0.375, 0.75, 0.375, 0.75, 0.375, 0.75, 0.375, 0.75, 0.375, 0.75, 0.375, 0.75, 0.375, 0.75, 0.375, 0.75, 0.375, 0.75, 0.375, 0.75, 0.375, 0.75, 0.375, 0.75, 0.375, 0.75, 0.375, 0.75, 0.375, 0.75, 0.375, 0.75, 0.375, 0.75, 0.375, 0.75, 0.375, 0.75, 0.375, 0.75, 0.375, 0.75, 0.375, 0.75, 0.375, 0.75, 0.375, 0.75, 0.375, 0.75, 0.375, 0.75, 0.375, 0.75, 0.375, 0.75, 0.375, 0.75, 0.375, 0.75, 0.375, 0.75, 0.375, 0.75, 0.375, 0.75, 0.375, 0.75, 0.375, 0.75, 0.375, 0.75, 0.375, 0.75, 0.375, 0.75, 0.375, 0.75, 0.375, 0.75, 0.375, 0.75, 0.375, 0.75, 0.375, 0.75, 0.375, 0.75, 0.375, 0.75, 0.375, 0.75, 0.375, 0.75, 0.375, 0.75, 0.375, 0.75, 0.375, 0.75, 0.375, 0.75, 0.375, 0.75, 0.375, 0.75, 0.375, 0.75, 0.375, 0.75, 0.375, 0.75, 0.375, 0.75, 0.375, 0.75, 0.375, 0.75, 0.375, 0.75, 0.375, 0.75, 0.375, 0.75, 0.375, 0.75, 0.375, 0.75, 0.375, 0.75, 0.375, 0.75, 0.375, 0.75, 0.375, 0.75, 0.375, 0.75, 0.375, 0.75, 0.375, 0.75, 0.375, 0.75, 0.375, 0.75, 0.375, 0.75, 0.375, 0.75, 0.375, 0.75, 0.375, 0.75, 0.375, 0.75, 0.375, 0.75, 0.375, 0.75, 0.375, 0.75, 0.375, 0.75, 0.375, 0.75, 0.375, 0.75, 0.375, 0.75, 0.375, 0.75, 0.375, 0.75, 0.375, 0.75, 0.375, 0.75, 0.375, 0.75, 0.375, 0.75, 0.375, 0.75, 0.375, 0.75, 0.375, 0.75, 0.375, 0.75, 0.375, 0.75, 0.375, 0.75, 0.375, 0.75, 0.375, 0.75, 0.375, 0.75, 0.375, 0.75, 0.375, 0.75, 0.375, 0.75, 0.375, 0.75, 0.375, 0.75, 0.375, 0.75, 0.375, 0.75, 0.375, 0.75, 0.375, 0.75, 0.375, 0.75, 0.375, 0.75, 0.375, 0.75, 0.375, 0.75, 0.375, 0.75, 0.375, 0.75, 0.375, 0.75, 0.375, 0.75, 0.375, 0.75, 0.375, 0.75, 0.375, 0.75, 0.375, 0.75, 0.375, 0.75, 0.375, 0.75, 0.375, 0.75, 0.375, 0.75, 0.375, 0.75, 0.375, 0.75, 0.375, 0.75, 0.375, 0.75, 0.375, 0.75, 0.375, 0.75, 0.375, 0.75, 0.375, 0.75, 0.375, 0.75, 0.375, 0.75, 0.375, 0.75, 0.375, 0.75, 0.375, 0.75, 0.375, 0.75, 0.375, 0.75, 0.375, 0.75, 0.375, 0.75, 0.375, 0.75, 0.375, 0.75, 0.375, 0.75, 0.375, 0.75, 0.375, 0.75, 0.375, 0.75, 0.375, 0.75, 0.375, 0.75, 0.375, 0.75, 0.375, 0.75, 0.375, 0.75, 0.375, 0.75, 0.375, 0.75, 0.375, 0.75, 0.375, 0.75, 0.375, 0.75, 0.375, 0.75, 0.375, 0.75, 0.375, 0.75, 0.375, 0.75, 0.375, 0.75, 0.375, 0.75, 0.375, 0.75, 0.375, 0.75, 0.375, 0.75, 0.375, 0.75, 0.375, 0.75, 0.375, 0.75, 0.375, 0.75, 0.375, 0.75, 0.375, 0.75, 0.375, 0.75, 0.375, 0.75, 0.375, 0.75, 0.375, 0.75, 0.375, 0.75, 0.375, 0.75, 0.375, 0.75, 0.375, 0.75, 0.375, 0.75, 0.375, 0.75, 0.375, 0.75, 0.375, 0.75, 0.375, 0.75, 0.375, 0.75, 0.375, 0.75, 0.375, 0.75, 0.375, 0.75, 0.375, 0.75, 0.375, 0.75, 0.375, 0.75, 0.375, 0.75, 0.375, 0.75, 0.375, 0.75, 0.375, 0.75, 0.375, 0.75, 0.375, 0.75, 0.375, 0.75, 0.375, 0.75, 0.375, 0.75, 0.375, 0.75, 0.375, 0.75, 0.375, 0.75, 0.375, 0.75, 0.375, 0.75, 0.375, 0.75, 0.375, 0.75, 0.375, 0.75, 0.375, 0.75, 0.375, 0.75, 0.375, 0.75, 0.375, 0.75, 0.375, 0.75, 0.375, 0.75, 0.375, 0.75, 0.375, 0.75, 0.375, 0.75, 0.375, 0.75, 0.375, 0.75, 0.375, 0.75, 0.375, 0.75, 0.375, 0.75, 0.375, 0.75, 0.375, 0.75, 0.375, 0.75, 0.375, 0.75, 0.375, 0.75, 0.375, 0.75, 0.375, 0.75, 0.375, 0.75, 0.375, 0.75, 0.375, 0.75, 0.375, 0.75, 0.375, 0.75, 0.375, 0.75, 0.375, 0.75, 0.375, 0.75, 0.375, 0.75, 0.375, 0.75, 0.375, 0.75, 0.375, 0.75, 0.375, 0.75, 0.375, 0.75, 0.375, 0.75, 0.375, 0.75, 0.375, 0.75, 0.375, 0.75, 0.375, 0.75, 0.375, 0.75, 0.375, 0.75, 0.375, 0.75, 0.375, 0.75, 0.375, 0.75, 0.375, 0.75, 0.375, 0.75, 0.375, 0.75, 0.375, 0.75, 0.375, 0.75, 0.375, 0.75, 0.375, 0.75, 0.375, 0.75, 0.375, 0.75, 0.375, 0.75, 0.375, 0.75, 0.375, 0.75, 0.375, 0.75, 0.375, 0.75, 0.375, 0.75, 0.375, 0.75, 0.375, 0.75, 0.375, 0.75, 0.375, 0.75, 0.375, 0.75, 0.375, 0.75, 0.375, 0.75, 0.375, 0.75, 0.375, 0.75, 0.375, 0.75, 0.375, 0.75, 0.375, 0.75, 0.375, 0.75, 0.375, 0.75, 0.375, 0.75, 0.375, 0.75, 0.375, 0.75, 0.375, 0.75, 0.375, 0.75, 0.375, 0.75, 0.375, 0.75, 0.375, 0.75, 0.375, 0.75, 0.375, 0.75, 0.375, 0.75, 0.375, 0.75, 0.375, 0.75, 0.375, 0.75, 0.375, 0.75, 0.375, 0.75, 0.375, 0.75, 0.375, 0.75, 0.375, 0.75, 0.375, 0.75, 0.375, 0.75, 0.375, 0.75, 0.375, 0.75, 0.375, 0.75, 0.375, 0.75, 0.375, 0.75, 0.375, 0.75, 0.375, 0.75, 0.375, 0.75, 0.375, 0.75, 0.375, 0.75, 0.375, 0.75, 0.375, 0.75, 0.375, 0.75, 0.375, 0.75, 0.375, 0.75, 0.375, 0.75, 0.375, 0.75, 0.375, 0.75, 0.375, 0.75, 0.375, 0.75, 0.375, 0.75, 0.375, 0.75, 0.375, 0.75, 0.375, 0.75, 0.375, 0.75, 0.375, 0.75, 0.375, 0.75, 0.375, 0.75, 0.375, 0.75, 0.375, 0.75, 0.375, 0.75, 0.375, 0.75, 0.375, 0.75, 0.375, 0.75, 0.375, 0.75, 0.375, 0.75, 0.375, 0.75, 0.375, 0.75, 0.375, 0.75, 0.375, 0.75, 0.375, 0.75, 0.375, 0.75, 0.375, 0.75, 0.375, 0.75, 0.375, 0.75, 0.375, 0.75, 0.375, 0.75, 0.375, 0.75, 0.375, 0.75, 0.375, 0.75, 0.375, 0.75, 0.375, 0.75, 0.375, 0.75, 0.375, 0.75, 0.375, 0.75, 0.375, 0.75, 0.375, 0.75, 0.375, 0.75, 0.375, 0.75, 0.375, 0.75, 0.375, 0.75, 0.375, 0.75, 0.375, 0.75, 0.375, 0.75, 0.375, 0.75, 0.375, 0.75, 0.375, 0.75, 0.375, 0.75, 0.375, 0.75, 0.375, 0.75, 0.375, 0.75, 0.375, 0.75, 0.375, 0.75, 0.375, 0.75, 0.375, 0.75, 0.375, 0.75, 0.375, 0.75, 0.375, 0.75, 0.375, 0.75, 0.375, 0.75, 0.375, 0.75, 0.375, 0.75, 0.375, 0.75, 0.375, 0.75, 0.375, 0.75, 0.375, 0.75, 0.375, 0.75, 0.375, 0.75, 0.375, 0.75, 0.375, 0.75, 0.375, 0.75, 0.375, 0.75, 0.375, 0.75, 0.375, 0.75, 0.375, 0.75, 0.375, 0.75, 0.375, 0.75, 0.375, 0.75, 0.375, 0.75, 0.375, 0.75, 0.375, 0.75, 0.375, 0.75, 0.375, 0.75, 0.375, 0.75, 0.375, 0.75, 0.375, 0.75, 0.375, 0.75, 0.375, 0.75, 0.375, 0.75, 0.375, 0.75, 0.375, 0.75, 0.375, 0.75, 0.375, 0.75, 0.375, 0.75, 0.375, 0.75, 0.375, 0.75, 0.375, 0.75, 0.375, 0.75, 0.375, 0.75, 0.375, 0.75, 0.375, 0.75, 0.375, 0.75, 0.375, 0.75, 0.375, 0.75, 0.375, 0.75, 0.375, 0.75, 0.375, 0.75, 0.375, 0.75, 0.375, 0.75, 0.375, 0.75, 0.375, 0.75, 0.375, 0.75, 0.375, 0.75, 0.375, 0.75, 0.375, 0.75, 0.375, 0.75, 0.375, 0.75, 0.375, 0.75, 0.375, 0.75, 0.375, 0.75, 0.375, 0.75, 0.375, 0.75, 0.375, 0.75, 0.375, 0.75, 0.375, 0.75, 0.375, 0.75, 0.375, 0.75, 0.375, 0.75, 0.375, 0.75, 0.375, 0.75, 0.375, 0.75, 0.375, 0.75, 0.375, 0.75, 0.375, 0.75, 0.375, 0.75, 0.375, 0.75, 0.375, 0.75, 0.375, 0.75, 0.375, 0.75, 0.375, 0.75, 0.375, 0.75, 0.375, 0.75, 0.375, 0.75, 0.375, 0.75, 0.375, 0.75, 0.375, 0.75, 0.375, 0.75, 0.375, 0.75, 0.375, 0.75, 0.375, 0.75, 0.375, 0.75, 0.375, 0.75, 0.375, 0.75, 0.375, 0.75, 0.375, 0.75, 0.375, 0.75, 0.375, 0.75, 0.375, 0.75, 0.375, 0.75, 0.375, 0.75, 0.375, 0.75, 0.375, 0.75, 0.375, 0.75, 0.375, 0.75, 0.375, 0.75, 0.375, 0.75, 0.375, 0.75, 0.375, 0.75, 0.375, 0.75, 0.375, 0.75, 0.375, 0.75, 0.375, 0.75, 0.375, 0.75, 0.375, 0.75, 0.375, 0.75, 0.375, 0.75, 0.375, 0.75, 0.375, 0.75, 0.375, 0.75, 0.375, 0.75, 0.375, 0.75, 0.375, 0.75, 0.375, 0.75, 0.375, 0.75, 0.375, 0.75, 0.375, 0.75, 0.375, 0.75, 0.375, 0.75, 0.375, 0.75, 0.375, 0.75, 0.375, 0.75, 0.375, 0.75, 0.375, 0.75, 0.375, 0.75, 0.375, 0.75, 0.375, 0.75, 0.375, 0.75, 0.375, 0.75, 0.375, 0.75, 0.375, 0.75, 0.375, 0.75, 0.375, 0.75, 0.375, 0.75, 0.375, 0.75, 0.375, 0.75, 0.375, 0.75, 0.375, 0.75, 0.375, 0.75, 0.375, 0.75, 0.375, 0.75, 0.375, 0.75, 0.375, 0.75, 0.375, 0.75, 0.375, 0.75, 0.375, 0.75, 0.375, 0.75, 0.375, 0.75, 0.375, 0.75, 0.375, 0.75, 0.375, 0.75, 0.375, 0.75, 0.375, 0.75, 0.375, 0.75, 0.375, 0.75, 0.375, 0.75, 0.375, 0.75, 0.375, 0.75, 0.375, 0.75, 0.375, 0.75, 0.375, 0.75, 0.375, 0.75, 0.375, 0.75, 0.375, 0.75, 0.375, 0.75, 0.375, 0.75, 0.375, 0.75, 0.375, 0.75, 0.375, 0.75, 0.375, 0.75, 0.375, 0.75, 0.375, 0.75, 0.375, 0.75, 0.375, 0.75, 0.375, 0.75, 0.375, 0.75, 0.375, 0.75, 0.375, 0.75, 0.375, 0.75, 0.375, 0.75, 0.375, 0.75, 0.375, 0.75, 0.375, 0.75, 0.375, 0.75, 0.375, 0.75, 0.375, 0.75, 0.375, 0.75, 0.375, 0.75, 0.375, 0.75, 0.375, 0.75, 0.375, 0.75, 0.375, 0.75, 0.375, 0.75, 0.375, 0.75, 0.375, 0.75, 0.375, 0.75, 0.375, 0.75, 0.375, 0.75, 0.375, 0.75, 0.375, 0.75, 0.375, 0.75, 0.375, 0.75, 0.375, 0.75, 0.375, 0.75, 0.375, 0.75, 0.375, 0.75, 0.375, 0.75, 0.375, 0.75, 0.375, 0.75, 0.375, 0.75, 0.375, 0.75, 0.375, 0.75, 0.375, 0.75, 0.375, 0.75, 0.375, 0.75, 0.375, 0.75, 0.375, 0.75, 0.375, 0.75, 0.375, 0.75, 0.375, 0.75, 0.375, 0.75, 0.375, 0.75, 0.375, 0.75, 0.375, 0.75, 0.375, 0.75, 0.375, 0.75, 0.375, 0.75, 0.375, 0.75, 0.375, 0.75, 0.375, 0.75, 0.375, 0.75, 0.375, 0.75, 0.375, 0.75, 0.375, 0.75, 0.375, 0.75, 0.375, 0.75, 0.375, 0.75, 0.375, 0.75, 0.375, 0.75, 0.375, 0.75, 0.375, 0.75, 0.375, 0.75, 0.375, 0.75, 0.375, 0.75, 0.375, 0.75, 0.375, 0.75, 0.375, 0.75, 0.375, 0.75, 0.375, 0.75, 0.375, 0.75, 0.375, 0.75, 0.375, 0.75, 0.375, 0.75, 0.375, 0.75, 0.375, 0.75, 0.375, 0.75, 0.375, 0.75, 0.375, 0.75, 0.375, 0.75, 0.375, 0.75, 0.375, 0.75, 0.375, 0.75, 0.375, 0.75, 0.375, 0.75, 0.375, 0.75, 0.375, 0.75, 0.375, 0.75, 0.375, 0.75, 0.375, 0.75, 0.375, 0.75, 0.375, 0.75, 0.375, 0.75, 0.375, 0.75, 0.375, 0.75, 0.375, 0.75, 0.375, 0.75, 0.375, 0.75, 0.375, 0.75, 0.375, 0.75, 0.375, 0.75, 0.375, 0.75, 0.375, 0.75, 0.375, 0.75, 0.375, 0.75, 0.375, 0.75, 0.375, 0.75, 0.375, 0.75, 0.375, 0.75, 0.375, 0.75, 0.375, 0.75, 0.375, 0.75, 0.375, 0.75, 0.375, 0.75, 0.375, 0.75, 0.375, 0.75, 0.375, 0.75, 0.375, 0.75, 0.375, 0.75, 0.375, 0.75, 0.375, 0.75, 0.375, 0.75, 0.375, 0.75, 0.375, 0.75, 0.375, 0.75, 0.375, 0.75, 0.375, 0.75, 0.375, 0.75, 0.375, 0.75, 0.375, 0.75, 0.375, 0.75, 0.375, 0.75, 0.375, 0.75, 0.375, 0.75, 0.375, 0.75, 0.375, 0.75, 0.375, 0.75, 0.375, 0.75, 0.375, 0.75, 0.375, 0.75, 0.375, 0.75, 0.375, 0.75, 0.375, 0.75, 0.375, 0.75, 0.375, 0.75, 0.375, 0.75, 0.375, 0.75, 0.375, 0.75, 0.375, 0.75, 0.375, 0.75, 0.375, 0.75, 0.375, 0.75, 0.375, 0.75, 0.375, 0.75, 0.375, 0.75, 0.375, 0.75, 0.375, 0.75, 0.375, 0.75, 0.375, 0.75, 0.375, 0.75, 0.375, 0.75, 0.375, 0.75, 0.375, 0.75, 0.375, 0.75, 0.375, 0.75, 0.375, 0.75, 0.375, 0.75, 0.375, 0.75, 0.375, 0.75, 0.375, 0.75, 0.375, 0.75, 0.375, 0.75, 0.375, 0.75, 0.375, 0.75, 0.375, 0.75, 0.375, 0.75, 0.375, 0.75, 0.375, 0.75, 0.375, 0.75, 0.375, 0.75, 0.375, 0.75, 0.375, 0.75, 0.375, 0.75, 0.375, 0.75, 0.375, 0.75, 0.375, 0.75, 0.375, 0.75, 0.375, 0.75, 0.375, 0.75, 0.375, 0.75, 0.375, 0.75, 0.375, 0.75, 0.375, 0.75, 0.375, 0.75, 0.375, 0.75, 0.375, 0.75, 0.375, 0.75, 0.375, 0.75, 0.375, 0.75, 0.375, 0.75, 0.375, 0.75, 0.375, 0.75, 0.375, 0.75, 0.375, 0.75, 0.375, 0.75, 0.375, 0.75, 0.375, 0.75, 0.375, 0.75, 0.375, 0.75, 0.375, 0.75, 0.375, 0.75, 0.375, 0.75, 0.375, 0.75, 0.375, 0.75, 0.375, 0.75, 0.375, 0.75, 0.375, 0.75, 0.375, 0.75, 0.375, 0.75, 0.375, 0.75, 0.375, 0.75, 0.375, 0.75, 0.375, 0.75, 0.375, 0.75, 0.375, 0.75, 0.375, 0.75, 0.375, 0.75, 0.375, 0.75, 0.375, 0.75, 0.375, 0.75, 0.375, 0.75, 0.375, 0.75, 0.375, 0.75, 0.375, 0.75, 0.375, 0.75, 0.375, 0.75, 0.375, 0.75, 0.375, 0.75, 0.375, 0.75, 0.375, 0.75, 0.375, 0.75, 0.375, 0.75, 0.375, 0.75, 0.375, 0.75, 0.375, 0.75, 0.375, 0.75, 0.375, 0.75, 0.375, 0.75, 0.375, 0.75, 0.375, 0.75, 0.375, 0.75, 0.375, 0.75, 0.375, 0.75, 0.375, 0.75, 0.375, 0.75, 0.375, 0.75, 0.375, 0.75, 0.375, 0.75, 0.375, 0.75, 0.375, 0.75, 0.375, 0.75, 0.375, 0.75, 0.375, 0.75, 0.375, 0.75, 0.375, 0.75, 0.375, 0.75, 0.375, 0.75, 0.375, 0.75, 0.375, 0.75, 0.375, 0.75, 0.375, 0.75, 0.375, 0.75, 0.375, 0.75, 0.375, 0.75, 0.375, 0.75, 0.375, 0.75, 0.375, 0.75, 0.375, 0.75, 0.375, 0.75, 0.375, 0.75, 0.375, 0.75, 0.375, 0.75, 0.375, 0.75, 0.375, 0.75, 0.375, 0.75, 0.375, 0.75, 0.375, 0.75, 0.375, 0.75, 0.375, 0.75, 0.375, 0.75, 0.375, 0.75, 0.375, 0.75, 0.375, 0.75, 0.375, 0.75, 0.375, 0.75, 0.375, 0.75, 0.375, 0.75, 0.375, 0.75, 0.375, 0.75, 0.375, 0.75, 0.375, 0.75, 0.375, 0.75, 0.375, 0.75, 0.375, 0.75, 0.375, 0.75, 0.375, 0.75, 0.375, 0.75, 0.375, 0.75, 0.375, 0.75, 0.375, 0.75, 0.375, 0.75, 0.375, 0.75, 0.375, 0.75, 0.375, 0.75, 0.375, 0.75, 0.375, 0.75, 0.375, 0.75, 0.375, 0.75, 0.375, 0.75, 0.375, 0.75, 0.375, 0.75, 0.375, 0.75, 0.375, 0.75, 0.375, 0.75, 0.375, 0.75, 0.375, 0.75, 0.375, 0.75, 0.375, 0.75, 0.375, 0.75, 0.375, 0.75, 0.375, 0.75, 0.375, 0.75, 0.375, 0.75, 0.375, 0.75, 0.375, 0.75, 0.375, 0.75, 0.375, 0.75, 0.375, 0.75, 0.375, 0.75, 0.375, 0.75, 0.375, 0.75, 0.375, 0.75, 0.375, 0.75, 0.375, 0.75, 0.375, 0.75, 0.375, 0.75, 0.375, 0.75, 0.375, 0.75, 0.375, 0.75, 0.375, 0.75, 0.375, 0.75, 0.375, 0.75, 0.375, 0.75, 0.375, 0.75, 0.375, 0.75, 0.375, 0.75, 0.375, 0.75, 0.375, 0.75, 0.375, 0.75, 0.375, 0.75, 0.375, 0.75, 0.375, 0.75, 0.375, 0.75, 0.375, 0.75, 0.375, 0.75, 0.375, 0.75, 0.375, 0.75, 0.375, 0.75, 0.375, 0.75, 0.375, 0.75, 0.375, 0.75, 0.375, 0.75, 0.375, 0.75, 0.375, 0.75, 0.375, 0.75, 0.375, 0.75, 0.375, 0.75, 0.375, 0.75, 0.375, 0.75, 0.375, 0.75, 0.375, 0.75, 0.375, 0.75, 0.375, 0.75, 0.375, 0.75, 0.375, 0.75, 0.375, 0.75, 0.375, 0.75, 0.375, 0.75, 0.375, 0.75, 0.375, 0.75, 0.375, 0.75, 0.375, 0.75, 0.375, 0.75, 0.375, 0.75, 0.375, 0.75, 0.375, 0.75, 0.375, 0.75, 0.375, 0.75, 0.375, 0.75, 0.375, 0.75, 0.375, 0.75, 0.375, 0.75, 0.375, 0.75, 0.375, 0.75, 0.375, 0.75, 0.375, 0.75, 0.375, 0.75, 0.375, 0.75, 0.375, 0.75, 0.375, 0.75, 0.375, 0.75, 0.375, 0.75, 0.375, 0.75, 0.375, 0.75, 0.375, 0.75, 0.375, 0.75, 0.375, 0.75, 0.375, 0.75, 0.375, 0.75, 0.375, 0.75, 0.375, 0.75, 0.375, 0.75, 0.375, 0.75, 0.375, 0.75, 0.375, 0.75, 0.375, 0.75, 0.375, 0.75, 0.375, 0.75, 0.375, 0.75, 0.375, 0.75, 0.375, 0.75, 0.375, 0.75, 0.375, 0.75, 0.375, 0.75, 0.375, 0.75, 0.375, 0.75, 0.375, 0.75, 0.375, 0.75, 0.375, 0.75, 0.375, 0.75, 0.375, 0.75, 0.375, 0.75, 0.375, 0.75, 0.375, 0.75, 0.375, 0.75, 0.375, 0.75, 0.375, 0.75, 0.375, 0.75, 0.375, 0.75, 0.375, 0.75, 0.375, 0.75, 0.375, 0.75, 0.375, 0.75, 0.375, 0.75, 0.375, 0.75, 0.375, 0.75, 0.375, 0.75, 0.375, 0.75, 0.375, 0.75, 0.375, 0.75, 0.375, 0.75, 0.375, 0.75, 0.375, 0.75, 0.375, 0.75, 0.375, 0.75, 0.375, 0.75, 0.375, 0.75, 0.375, 0.75, 0.375, 0.75, 0.375, 0.75, 0.375, 0.75, 0.375, 0.75, 0.375, 0.75, 0.375, 0.75, 0.375, 0.75, 0.375, 0.75, 0.375, 0.75, 0.375, 0.75, 0.375, 0.75, 0.375, 0.75, 0.375, 0.75, 0.375, 0.75, 0.375, 0.75, 0.375, 0.75, 0.375, 0.75, 0.375, 0.75, 0.375, 0.75, 0.375, 0.75, 0.375, 0.75, 0.375, 0.75, 0.375, 0.75, 0.375, 0.75, 0.375, 0.75, 0.375, 0.75, 0.375, 0.75, 0.375, 0.75, 0.375, 0.75, 0.375, 0.75, 0.375, 0.75, 0.375, 0.75, 0.375, 0.75, 0.375, 0.75, 0.375, 0.75, 0.375, 0.75, 0.375, 0.75, 0.375, 0.75, 0.375, 0.75, 0.375, 0.75, 0.375, 0.75, 0.375, 0.75, 0.375, 0.75, 0.375, 0.75, 0.375, 0.75, 0.375, 0.75, 0.375, 0.75, 0.375, 0.75, 0.375, 0.75, 0.375, 0.75, 0.375, 0.75, 0.375, 0.75, 0.375, 0.75, 0.375, 0.75, 0.375, 0.75, 0.375, 0.75, 0.375, 0.75, 0.375, 0.75, 0.375, 0.75, 0.375, 0.75, 0.375, 0.75, 0.375, 0.75, 0.375, 0.75, 0.375, 0.75, 0.375, 0.75, 0.375, 0.75, 0.375, 0.75, 0.375, 0.75, 0.375, 0.75, 0.375, 0.75, 0.375, 0.75, 0.375, 0.75, 0.375, 0.75, 0.375, 0.75, 0.375, 0.75, 0.375, 0.75, 0.375, 0.75, 0.375, 0.75, 0.375, 0.75, 0.375, 0.75, 0.375, 0.75, 0.375, 0.75, 0.375, 0.75, 0.375, 0.75, 0.375, 0.75, 0.375, 0.75, 0.375, 0.75])
me_cube.materials.append(mat_material)
me_cube.use_remesh_fix_poles = True
me_cube.use_remesh_preserve_attributes = False
me_cube.update()
me_cube.normals_split_custom_set([tuple(v) for v in zip(*[iter([0.0, -1.0, 0.0, 0.0, -1.0, 0.0, 0.0, -1.0, 0.0, 0.0, -1.0, 0.0, 0.0, -1.0, 0.0, 0.0, -1.0, 0.0, -3.553e-08, 0.0, 1.0, -3.553e-08, 0.0, 1.0, -3.553e-08, 0.0, 1.0, -3.553e-08, 0.0, 1.0, -3.553e-08, 0.0, 1.0, -3.553e-08, 0.0, 1.0, 0.0, -1.0, 0.0, 0.0, -1.0, 0.0, 0.0, -1.0, 0.0, 0.0, -1.0, 0.0, 0.0, 0.0, 1.0, 0.0, 0.0, 1.0, 0.0, 0.0, 1.0, 0.0, 0.0, 1.0, 1.0, 0.0, 0.0, 1.0, 0.0, 0.0, 1.0, 0.0, 0.0, 1.0, 0.0, 0.0, 0.08082, -0.9967, 0.0, 0.08082, -0.9967, 0.0, 0.08082, -0.9967, 0.0, 0.08082, -0.9967, 0.0, -0.9864, -0.1644, -2.227e-08, -0.9864, -0.1644, -2.227e-08, -0.9864, -0.1644, -2.227e-08, -0.9864, -0.1644, -2.227e-08, -1.0, 0.0, 0.0, -1.0, 0.0, 0.0, -1.0, 0.0, 0.0, -1.0, 0.0, 0.0, 1.0, 8.395e-09, 0.0, 1.0, 8.395e-09, 0.0, 1.0, 8.395e-09, 0.0, 1.0, 8.395e-09, 0.0, 1.0, 8.395e-09, 0.0, 0.0, 0.0, -1.0, 0.0, 0.0, -1.0, 0.0, 0.0, -1.0, 0.0, 0.0, -1.0, 0.0, 0.0, 1.0, 0.0, 0.0, 1.0, 0.0, 0.0, 1.0, 0.0, 0.0, 1.0, 0.0, -1.0, 0.0, 0.0, -1.0, 0.0, 0.0, -1.0, 0.0, 0.0, -1.0, 0.0, 1.0, -1.557e-06, 0.0, 1.0, -1.557e-06, 0.0, 1.0, -1.557e-06, 0.0, 1.0, -1.557e-06, 0.0, 1.0, -1.557e-06, 0.0, 1.0, -1.557e-06, 0.0, -1.0, 0.0, 0.0, -1.0, 0.0, 0.0, -1.0, 0.0, 0.0, -1.0, 0.0, 0.0, 1.0, 0.0, 0.0, 1.0, 0.0, 0.0, 1.0, 0.0, 0.0, 0.0, 0.0, 1.0, 0.0, 0.0, 1.0, 0.0, 0.0, 1.0, 0.0, 0.0, 1.0, -5.298e-08, 0.0, 1.0, -5.298e-08, 0.0, 1.0, -5.298e-08, 0.0, 1.0, -5.298e-08, 0.0, 1.0, 0.0, 0.0, -1.0, 0.0, 0.0, -1.0, 0.0, 0.0, -1.0, 0.0, 0.0, -1.0, 0.0, -1.0, 0.0, 0.0, -1.0, 0.0, 0.0, -1.0, 0.0, 0.0, -1.0, 0.0, 0.0, 0.0, -1.0, 0.0, 0.0, -1.0, 0.0, 0.0, -1.0, 0.0, 0.0, -1.0, -0.07479, -0.9972, 0.0, -0.07479, -0.9972, 0.0, -0.07479, -0.9972, 0.0, -0.07479, -0.9972, 0.0, 1.0, -8.293e-07, 0.0, 1.0, -8.293e-07, 0.0, 1.0, -8.293e-07, 0.0, 1.0, -8.293e-07, 0.0, 1.0, -8.293e-07, 0.0, 1.0, -8.293e-07, 0.0, 1.0, -8.293e-07, 0.0, 1.0, -8.293e-07, 0.0, 1.0, -8.293e-07, 0.0, 1.0, -8.293e-07, 0.0, 0.0, 0.0, 1.0, 0.0, 0.0, 1.0, 0.0, 0.0, 1.0, 0.0, 0.0, 1.0, 0.0, 0.0, 1.0, 0.0, 0.0, 1.0, 0.0, 0.0, 1.0, 0.0, -1.0, -1.355e-07, 0.0, -1.0, -1.355e-07, 0.0, -1.0, -1.355e-07, 0.0, -1.0, -1.355e-07, 1.325e-08, 0.0, -1.0, 1.325e-08, 0.0, -1.0, 1.325e-08, 0.0, -1.0, 1.325e-08, 0.0, -1.0, 0.9864, -0.1644, 0.0, 0.9864, -0.1644, 0.0, 0.9864, -0.1644, 0.0, 0.9864, -0.1644, 0.0, 0.0, 0.0, -1.0, 0.0, 0.0, -1.0, 0.0, 0.0, -1.0, 0.0, 0.0, -1.0, -0.9864, -0.1644, 0.0, -0.9864, -0.1644, 0.0, -0.9864, -0.1644, 0.0, -0.9864, -0.1644, 0.0, 0.9864, -0.1644, 0.0, 0.9864, -0.1644, 0.0, 0.9864, -0.1644, 0.0, 0.9864, -0.1644, 0.0, 0.02999, -0.9996, 0.0, 0.02999, -0.9996, 0.0, 0.02999, -0.9996, 0.0, 0.0, 0.0, 1.0, 0.0, 0.0, 1.0, 0.0, 0.0, 1.0, 0.0, 0.0, 1.0, 0.0, -1.0, 0.0, 0.0, -1.0, 0.0, 0.0, -1.0, 0.0, 0.0, -1.0, 0.0, -0.9864, -0.1644, 0.0, -0.9864, -0.1644, 0.0, -0.9864, -0.1644, 0.0, -0.9864, -0.1644, 0.0, 0.0, -1.0, -1.355e-07, 0.0, -1.0, -1.355e-07, 0.0, -1.0, -1.355e-07, 0.0, -1.0, -1.355e-07, -0.08082, -0.9967, 0.0, -0.08082, -0.9967, 0.0, -0.08082, -0.9967, 0.0, -0.08082, -0.9967, 0.0, 0.0, 0.0, 1.0, 0.0, 0.0, 1.0, 0.0, 0.0, 1.0, 0.0, 0.0, 1.0, 0.0, 0.0, 1.0, 0.0, -1.0, 0.0, 0.0, -1.0, 0.0, 0.0, -1.0, 0.0, 0.0, -1.0, 0.0, -1.06e-07, 0.0, 1.0, -1.06e-07, 0.0, 1.0, -1.06e-07, 0.0, 1.0, -1.06e-07, 0.0, 1.0, 0.0, 0.0, -1.0, 0.0, 0.0, -1.0, 0.0, 0.0, -1.0, 0.0, 0.0, -1.0, -1.339e-07, -9.644e-07, 1.0, -1.339e-07, -9.644e-07, 1.0, -1.339e-07, -9.644e-07, 1.0, -1.339e-07, -9.644e-07, 1.0, -1.339e-07, -9.644e-07, 1.0, 0.0, 0.0, -1.0, 0.0, 0.0, -1.0, 0.0, 0.0, -1.0, 0.0, 0.0, -1.0, 1.213e-09, 0.0, -1.0, 1.213e-09, 0.0, -1.0, 1.213e-09, 0.0, -1.0, 1.213e-09, 0.0, -1.0, 1.213e-09, 0.0, -1.0, 1.213e-09, 0.0, -1.0, 1.213e-09, 0.0, -1.0, 1.213e-09, 0.0, -1.0, 1.213e-09, 0.0, -1.0, 1.213e-09, 0.0, -1.0, 1.213e-09, 0.0, -1.0, -1.0, -6.444e-08, 0.0, -1.0, -6.444e-08, 0.0, -1.0, -6.444e-08, 0.0, -1.0, -6.444e-08, 0.0, 0.0, 6.274e-08, -1.0, 0.0, 6.274e-08, -1.0, 0.0, 6.274e-08, -1.0, 0.0, 6.274e-08, -1.0, 0.0, 0.0, 1.0, 0.0, 0.0, 1.0, 0.0, 0.0, 1.0, 0.0, 0.0, 1.0, 1.0, 0.0, 0.0, 1.0, 0.0, 0.0, 1.0, 0.0, 0.0, 1.0, 0.0, 0.0, 1.0, 0.0, 0.0, 1.0, 0.0, 0.0, 1.0, 0.0, 0.0, 1.0, 0.0, 0.0, 1.0, 0.0, 0.0, 0.0, -1.0, 0.0, 0.0, -1.0, 0.0, 0.0, -1.0, 0.0, 0.0, -1.0, 0.0, 0.0, -1.0, 0.0, 0.0, -1.0, 0.0, 0.0, -1.0, 0.0, 0.0, -1.0, 0.0, -0.9864, -0.1644, 0.0, -0.9864, -0.1644, 0.0, -0.9864, -0.1644, 0.0, -0.9864, -0.1644, 0.0, 0.9864, -0.1644, -2.227e-08, 0.9864, -0.1644, -2.227e-08, 0.9864, -0.1644, -2.227e-08, 0.9864, -0.1644, -2.227e-08, 0.07479, -0.9972, 0.0, 0.07479, -0.9972, 0.0, 0.07479, -0.9972, 0.0, 0.07479, -0.9972, 0.0, -1.0, 0.0, 0.0, -1.0, 0.0, 0.0, -1.0, 0.0, 0.0, -1.0, 0.0, 0.0, -1.0, 0.0, 0.0, 0.0, 0.0, -1.0, 0.0, 0.0, -1.0, 0.0, 0.0, -1.0, 0.0, 0.0, -1.0, 0.0, 0.0, -1.0, 0.0, 0.0, -1.0, 0.0, 0.0, -1.0, 0.9864, -0.1644, -2.227e-08, 0.9864, -0.1644, -2.227e-08, 0.9864, -0.1644, -2.227e-08, 0.9864, -0.1644, -2.227e-08, 0.0, -1.0, 0.0, 0.0, -1.0, 0.0, 0.0, -1.0, 0.0, 0.0, -1.0, 0.0, 0.0, 0.0, 1.0, 0.0, 0.0, 1.0, 0.0, 0.0, 1.0, 0.0, 0.0, 1.0, 0.0, 0.0, 1.0, 0.0, -1.788e-06, 1.0, 0.0, -1.788e-06, 1.0, 0.0, -1.788e-06, 1.0, 0.0, -1.788e-06, 1.0, 0.0, -1.788e-06, 1.0, 0.0, -1.788e-06, 1.0, 0.0, 0.0, 1.0, 0.0, 0.0, 1.0, 0.0, 0.0, 1.0, 1.0, 0.0, 0.0, 1.0, 0.0, 0.0, 1.0, 0.0, 0.0, 1.0, 0.0, 0.0, 1.0, 0.0, 0.0, 0.9965, -0.08304, -1.303e-08, 0.9965, -0.08304, -1.303e-08, 0.9965, -0.08304, -1.303e-08, 0.9965, -0.08304, -1.303e-08, 0.0, 0.0, 1.0, 0.0, 0.0, 1.0, 0.0, 0.0, 1.0, 0.0, 0.0, 1.0, -0.9965, -0.08304, -1.303e-08, -0.9965, -0.08304, -1.303e-08, -0.9965, -0.08304, -1.303e-08, -0.9965, -0.08304, -1.303e-08, 0.0, -1.0, 0.0, 0.0, -1.0, 0.0, 0.0, -1.0, 0.0, 0.0, -1.0, 0.0, 0.0, -1.0, 0.0, 0.0, -1.0, 0.0, 0.0, -1.0, 0.0, 0.0, -1.0, 0.0, 0.0, -1.0, 0.0, 1.0, 0.0, 0.0, 1.0, 0.0, 0.0, 1.0, 0.0, 0.0, 1.0, 0.0, 0.0, -1.0, 0.0, 0.0, -1.0, 0.0, 0.0, -1.0, 0.0, 0.0, -1.0, 0.0, 0.0, -2.838e-08, 4.967e-08, -1.0, -2.838e-08, 4.967e-08, -1.0, -2.838e-08, 4.967e-08, -1.0, -2.838e-08, 4.967e-08, -1.0, 0.0, 0.0, 1.0, 0.0, 0.0, 1.0, 0.0, 0.0, 1.0, 0.0, 0.0, 1.0, -1.0, 0.0, 0.0, -1.0, 0.0, 0.0, -1.0, 0.0, 0.0, -1.0, 0.0, 0.0, -1.0, 0.0, 0.0, -0.1644, -0.9864, 0.0, -0.1644, -0.9864, 0.0, -0.1644, -0.9864, 0.0, -0.1644, -0.9864, 0.0, 0.0, 0.0, -1.0, 0.0, 0.0, -1.0, 0.0, 0.0, -1.0, 0.0, 0.0, -1.0, 0.0, -1.0, 0.0, 0.0, -1.0, 0.0, 0.0, -1.0, 0.0, 0.0, -1.0, 0.0, -1.0, 0.0, 0.0, -1.0, 0.0, 0.0, -1.0, 0.0, 0.0, -1.0, 0.0, 0.0, -1.0, 0.0, 0.0, -1.0, 0.0, 0.0, -1.0, 0.0, 0.0, -1.0, 0.0, 0.0, 0.0, 0.0, 1.0, 0.0, 0.0, 1.0, 0.0, 0.0, 1.0, 0.0, 0.0, 1.0, 0.0, 0.0, 1.0, 0.0, 0.0, 1.0, 0.0, 0.0, 1.0, 0.0, 0.0, 1.0, 0.0, 0.0, -1.0, 0.0, 0.0, -1.0, 0.0, 0.0, -1.0, 0.0, 0.0, -1.0, -1.0, 0.0, 0.0, -1.0, 0.0, 0.0, -1.0, 0.0, 0.0, -1.0, 0.0, 0.0, -1.0, 0.0, 0.0, -1.0, 0.0, 0.0, -1.0, 0.0, 0.0, -1.0, 0.0, 0.0, 0.0, 0.0, -1.0, 0.0, 0.0, -1.0, 0.0, 0.0, -1.0, 0.0, 0.0, -1.0, 0.0, 0.0, -1.0, 0.0, 0.0, -1.0, 0.0, 0.0, -1.0, 0.0, 0.0, -1.0, 0.0, -2.055e-08, -1.0, 0.0, -2.055e-08, -1.0, 0.0, -2.055e-08, -1.0, 0.0, -2.055e-08, -1.0, 0.0, 0.0, 1.0, 0.0, 0.0, 1.0, 0.0, 0.0, 1.0, 0.0, 0.0, 1.0, 0.0, 0.0, -1.0, 0.0, 0.0, -1.0, 0.0, 0.0, -1.0, 0.0, 0.0, -1.0, 0.0, -1.0, 0.0, 0.0, -1.0, 0.0, 0.0, -1.0, 0.0, 0.0, -1.0, 0.0, 0.0, 0.0, -1.0, 0.0, 0.0, -1.0, 0.0, 0.0, -1.0, 0.0, 0.0, -1.0, 0.0, -1.0, 0.0, 0.0, -1.0, 0.0, 0.0, -1.0, 0.0, 0.0, -1.0, 0.0, 0.0, 1.987e-07, -1.0, 0.0, 1.987e-07, -1.0, 0.0, 1.987e-07, -1.0, 0.0, 1.987e-07, -1.0, 1.0, 0.0, 0.0, 1.0, 0.0, 0.0, 1.0, 0.0, 0.0, 1.0, 0.0, 0.0, 1.0, 0.0, 0.0, 1.0, 0.0, 0.0, 1.0, 0.0, 0.0, 1.0, 0.0, 0.0, 1.0, 0.0, 0.0, 1.0, 0.0, 0.0, 1.0, 0.0, 0.0, 1.0, 0.0, 0.0, 1.0, 0.0, 0.0, 1.0, 0.0, 0.0, 1.0, 0.0, 0.0, 1.0, 0.0, 0.0, 1.0, 1.766e-06, 0.0, 1.0, 1.766e-06, 0.0, 1.0, 1.766e-06, 0.0, 1.0, 1.766e-06, 0.0, 0.0, 0.0, 1.0, 0.0, 0.0, 1.0, 0.0, 0.0, 1.0, 0.0, 0.0, 1.0, 1.0, 0.0, 0.0, 1.0, 0.0, 0.0, 1.0, 0.0, 0.0, 1.0, 0.0, 0.0, 1.0, 0.0, 0.0, 1.0, 0.0, 0.0, 1.0, 0.0, 0.0, 1.0, 0.0, 0.0, -1.0, 0.0, 0.0, -1.0, 0.0, 0.0, -1.0, 0.0, 0.0, -1.0, 0.0, 0.0, 0.0, -1.0, -1.255e-07, 0.0, -1.0, -1.255e-07, 0.0, -1.0, -1.255e-07, 0.0, -1.0, -1.255e-07, -5.728e-07, 0.0, 1.0, -5.728e-07, 0.0, 1.0, -5.728e-07, 0.0, 1.0, -5.728e-07, 0.0, 1.0, 0.0, 1.0, 0.0, 0.0, 1.0, 0.0, 0.0, 1.0, 0.0, 0.0, 1.0, 0.0, -1.0, 0.0, 0.0, -1.0, 0.0, 0.0, -1.0, 0.0, 0.0, -1.0, 0.0, 0.0, -1.0, 0.0, 0.0, -1.0, 0.0, 0.0, -1.0, 0.0, 0.0, -1.0, 0.0, 0.0, 2.864e-07, 0.0, -1.0, 2.864e-07, 0.0, -1.0, 2.864e-07, 0.0, -1.0, 2.864e-07, 0.0, -1.0, -1.0, 0.0, 0.0, -1.0, 0.0, 0.0, -1.0, 0.0, 0.0, -1.0, 0.0, 0.0, -1.0, 0.0, 0.0, -1.0, 0.0, 0.0, -1.0, 0.0, 0.0, -1.0, 0.0, 0.0, -0.7071, -0.7071, 0.0, -0.7071, -0.7071, 0.0, -0.7071, -0.7071, 0.0, -0.7071, -0.7071, 0.0, 0.0, 0.0, 1.0, 0.0, 0.0, 1.0, 0.0, 0.0, 1.0, 0.0, 0.0, 1.0, 0.0, 0.0, 1.0, 0.0, 0.0, 1.0, 0.0, 0.0, 1.0, 0.0, 0.0, 1.0, 1.325e-06, 0.0, -1.0, 1.325e-06, 0.0, -1.0, 1.325e-06, 0.0, -1.0, 1.325e-06, 0.0, -1.0, 0.0, -1.0, 0.0, 0.0, -1.0, 0.0, 0.0, -1.0, 0.0, 0.0, -1.0, 0.0, 0.0, -1.0, 0.0, 0.0, -1.0, 0.0, 0.0, -1.0, 0.0, 0.0, -1.0, 0.0, 0.0, 0.0, -1.0, 0.0, 0.0, -1.0, 0.0, 0.0, -1.0, 0.0, 0.0, -1.0, 0.0, 0.0, -1.0, 0.0, 0.0, -1.0, 0.0, 0.0, -1.0, 0.0, 0.0, -1.0, -2.592e-08, 0.0, -1.0, -2.592e-08, 0.0, -1.0, -2.592e-08, 0.0, -1.0, -2.592e-08, 0.0, -1.0, 0.0, 0.0, -1.0, 0.0, 0.0, -1.0, 0.0, 0.0, -1.0, 0.0, 0.0, -1.0, 0.0, -5.626e-07, 1.0, 0.0, -5.626e-07, 1.0, 0.0, -5.626e-07, 1.0, 0.0, -5.626e-07, 1.0, 0.0, -5.626e-07, 1.0, 0.0, 0.0, -1.0, 0.0, 0.0, -1.0, 0.0, 0.0, -1.0, 0.0, 0.0, -1.0, 2.592e-08, 0.0, -1.0, 2.592e-08, 0.0, -1.0, 2.592e-08, 0.0, -1.0, 2.592e-08, 0.0, -1.0, 0.0, 0.0, 1.0, 0.0, 0.0, 1.0, 0.0, 0.0, 1.0, 0.0, 0.0, 1.0, 0.0, 0.0, 1.0, 0.0, 0.0, 1.0, 0.0, -1.0, 0.0, 0.0, -1.0, 0.0, 0.0, -1.0, 0.0, 0.0, -1.0, 0.0, 0.0, -1.0, -1.355e-07, 0.0, -1.0, -1.355e-07, 0.0, -1.0, -1.355e-07, 0.0, -1.0, -1.355e-07, 0.9864, -0.1644, -2.227e-08, 0.9864, -0.1644, -2.227e-08, 0.9864, -0.1644, -2.227e-08, 0.9864, -0.1644, -2.227e-08, 0.0, -1.0, 0.0, 0.0, -1.0, 0.0, 0.0, -1.0, 0.0, 0.0, -1.0, 0.0, 1.0, 0.0, 0.0, 1.0, 0.0, 0.0, 1.0, 0.0, 0.0, 1.0, 0.0, 0.0, 1.0, 0.0, 0.0, 1.0, 0.0, 0.0, 0.9864, -0.1644, 0.0, 0.9864, -0.1644, 0.0, 0.9864, -0.1644, 0.0, 0.9864, -0.1644, 0.0, -0.9864, -0.1644, 0.0, -0.9864, -0.1644, 0.0, -0.9864, -0.1644, 0.0, -0.9864, -0.1644, 0.0, 0.0, -1.0, 0.0, 0.0, -1.0, 0.0, 0.0, -1.0, 0.0, 0.0, -1.0, 0.0, 0.0, -1.0, 0.0, 0.9864, -0.1644, 0.0, 0.9864, -0.1644, 0.0, 0.9864, -0.1644, 0.0, 0.9864, -0.1644, 0.0, 0.0, -1.0, 0.0, 0.0, -1.0, 0.0, 0.0, -1.0, 0.0, 0.0, -1.0, 0.0, 0.0, -1.0, 0.0, 0.0, -1.0, 0.0, 0.0, -1.0, 0.0, 0.0, -1.0, 0.0, 1.0, 0.0, 0.0, 1.0, 0.0, 0.0, 1.0, 0.0, 0.0, 0.0, 0.0, -1.0, 0.0, 0.0, -1.0, 0.0, 0.0, -1.0, 0.0, 0.0, -1.0, 0.0, 0.0, -1.0, 0.0, 0.0, -1.0, 0.0, 0.0, -1.0, 0.0, 0.0, -1.0, 0.0, 0.0, -1.0, 0.0, -1.0, 0.0, 0.0, -1.0, 0.0, 0.0, -1.0, 0.0, 0.0, -1.0, 0.0, 0.7071, -0.7071, 0.0, 0.7071, -0.7071, 0.0, 0.7071, -0.7071, 0.0, 0.7071, -0.7071, 0.0, 0.0, 1.469e-07, 1.0, 0.0, 1.469e-07, 1.0, 0.0, 1.469e-07, 1.0, 0.0, 1.469e-07, 1.0, -1.0, 0.0, 0.0, -1.0, 0.0, 0.0, -1.0, 0.0, 0.0, -1.0, 0.0, 0.0, -1.0, 0.0, 0.0, -1.0, 0.0, 0.0, -1.0, 0.0, 0.0, -1.0, 0.0, 0.0, -1.0, 0.0, 0.0, -1.0, 0.0, 0.0, -1.0, 0.0, 0.0, -1.0, 0.0, 0.0, -1.0, 0.0, 0.0, -1.0, 0.0, 0.0, -1.0, 0.0, 0.0, -1.0, 0.0, 0.0, -1.0, 0.0, 0.0, -1.0, 0.0, 0.0, 0.0, 0.0, 1.0, 0.0, 0.0, 1.0, 0.0, 0.0, 1.0, 0.0, 0.0, 1.0, 0.0, 0.0, 1.0, -1.0, -2.384e-06, 0.0, -1.0, -2.384e-06, 0.0, -1.0, -2.384e-06, 0.0, -1.0, -2.384e-06, 0.0, -1.0, -2.384e-06, 0.0, -1.0, 0.0, 0.0, -1.0, 0.0, 0.0, -1.0, 0.0, 0.0, -1.0, 0.0, 0.0, -1.0, 0.0, 0.0, -1.0, 0.0, 0.0, -1.0, 0.0, 0.0, -1.0, 0.0, 0.0, -1.0, 0.0, 0.0, 0.0, -1.0, 0.0, 0.0, -1.0, 0.0, 0.0, -1.0, 0.0, 0.0, -1.0, 0.0, 0.0, -0.9285, 0.3714, 0.0, -0.9285, 0.3714, 0.0, -0.9285, 0.3714, 0.0, -0.9285, 0.3714, 0.0, 0.0, 1.0, 0.0, 0.0, 1.0, 0.0, 0.0, 1.0, 0.0, 0.0, 1.0, 0.0, 0.0, 1.0, 0.0, 0.0, 1.0, 0.0, 0.0, 1.0, 0.0, 0.0, 1.0, 1.863e-08, -1.583e-08, -1.0, 1.863e-08, -1.583e-08, -1.0, 1.863e-08, -1.583e-08, -1.0, 1.863e-08, -1.583e-08, -1.0, 1.863e-08, -1.583e-08, -1.0, -1.0, 0.0, 0.0, -1.0, 0.0, 0.0, -1.0, 0.0, 0.0, -1.0, 0.0, 0.0, 0.0, 0.0, -1.0, 0.0, 0.0, -1.0, 0.0, 0.0, -1.0, 0.0, 0.0, -1.0, 0.0, 1.0, 0.0, 0.0, 1.0, 0.0, 0.0, 1.0, 0.0, 0.0, 1.0, 0.0, 0.0, -1.0, 0.0, 0.0, -1.0, 0.0, 0.0, -1.0, 0.0, 0.0, -1.0, 0.0, 0.0, 0.0, 1.0, 0.0, 0.0, 1.0, 0.0, 0.0, 1.0, 0.0, 0.0, 1.0, -1.0, 0.0, 0.0, -1.0, 0.0, 0.0, -1.0, 0.0, 0.0, -1.0, 0.0, 0.0, 0.0, 0.0, -1.0, 0.0, 0.0, -1.0, 0.0, 0.0, -1.0, 0.0, 0.0, -1.0, 0.0, 1.0, 0.0, 0.0, 1.0, 0.0, 0.0, 1.0, 0.0, 0.0, 1.0, 0.0, -1.0, 0.0, 0.0, -1.0, 0.0, 0.0, -1.0, 0.0, 0.0, -1.0, 0.0, 0.0, -1.0, 0.0, 0.0, 0.0, -1.0, 0.0, 0.0, -1.0, 0.0, 0.0, -1.0, 0.0, 0.0, -1.0, 0.0, 0.0, 0.0, -1.0, 0.0, 0.0, -1.0, 0.0, 0.0, -1.0, 0.0, 0.0, -1.0, 0.0, 0.0, 1.0, 0.0, 0.0, 1.0, 0.0, 0.0, 1.0, 0.0, 0.0, 1.0, 0.0, 0.0, 1.0, 0.0, 0.0, 1.0, 0.0, 0.0, 1.0, 0.0, 0.0, 1.0, 0.0, -1.0, 0.0, 0.0, -1.0, 0.0, 0.0, -1.0, 0.0, 0.0, -1.0, 0.0, 0.0, -1.0, 0.0, 0.0, -1.0, 0.0, 0.0, -1.0, 0.0, 0.0, -1.0, 0.0, 0.0, 0.0, -1.0, 0.0, 0.0, -1.0, 0.0, 0.0, -1.0, 0.0, 0.0, -1.0, 4.971e-09, 0.0, -1.0, 4.971e-09, 0.0, -1.0, 4.971e-09, 0.0, -1.0, 4.971e-09, 0.0, -1.0, 4.971e-09, 0.0, -1.0, 0.0, -1.0, 0.0, 0.0, -1.0, 0.0, 0.0, -1.0, 0.0, 0.0, -1.0, 0.0, 0.0, 0.0, -1.0, 0.0, 0.0, -1.0, 0.0, 0.0, -1.0, 0.0, 0.0, -1.0, 0.0, 0.0, 1.0, 0.0, 0.0, 1.0, 0.0, 0.0, 1.0, 0.0, 0.0, 1.0, -1.0, 0.0, 0.0, -1.0, 0.0, 0.0, -1.0, 0.0, 0.0, -1.0, 0.0, 0.0, 0.0, 1.0, 0.0, 0.0, 1.0, 0.0, 0.0, 1.0, 0.0, 0.0, 1.0, 0.0, -9.533e-09, 0.0, 1.0, -9.533e-09, 0.0, 1.0, -9.533e-09, 0.0, 1.0, -9.533e-09, 0.0, 1.0, -9.533e-09, 0.0, 1.0, -9.533e-09, 0.0, 1.0, 0.0, 1.0, 0.0, 0.0, 1.0, 0.0, 0.0, 1.0, 0.0, 0.0, 1.0, 0.0, 0.0, 0.0, 1.0, 0.0, 0.0, 1.0, 0.0, 0.0, 1.0, 0.0, 0.0, 1.0, 1.0, 0.0, 0.0, 1.0, 0.0, 0.0, 1.0, 0.0, 0.0, 1.0, 0.0, 0.0, 6.444e-08, 1.0, 0.0, 6.444e-08, 1.0, 0.0, 6.444e-08, 1.0, 0.0, 6.444e-08, 1.0, 0.0, -0.9864, 0.1644, -2.227e-08, -0.9864, 0.1644, -2.227e-08, -0.9864, 0.1644, -2.227e-08, -0.9864, 0.1644, -2.227e-08, -1.0, 0.0, 0.0, -1.0, 0.0, 0.0, -1.0, 0.0, 0.0, -1.0, 0.0, 0.0, 1.0, 0.0, 0.0, 1.0, 0.0, 0.0, 1.0, 0.0, 0.0, 1.0, 0.0, 0.0, 1.0, 0.0, 0.0, 0.0, 0.0, -1.0, 0.0, 0.0, -1.0, 0.0, 0.0, -1.0, 0.0, 0.0, -1.0, 0.0, 0.0, 1.0, 0.0, 0.0, 1.0, 0.0, 0.0, 1.0, 0.0, 0.0, 1.0, 0.0, 1.0, 0.0, 0.0, 1.0, 0.0, 0.0, 1.0, 0.0, 0.0, 1.0, 0.0, 1.0, 7.785e-07, 0.0, 1.0, 7.785e-07, 0.0, 1.0, 7.785e-07, 0.0, 1.0, 7.785e-07, 0.0, 1.0, 7.785e-07, 0.0, 1.0, 7.785e-07, 0.0, -1.0, -1.192e-06, 0.0, -1.0, -1.192e-06, 0.0, -1.0, -1.192e-06, 0.0, -1.0, -1.192e-06, 0.0, 1.0, 0.0, 0.0, 1.0, 0.0, 0.0, 1.0, 0.0, 0.0, 0.0, 0.0, 1.0, 0.0, 0.0, 1.0, 0.0, 0.0, 1.0, 0.0, 0.0, 1.0, 0.0, 0.0, 1.0, 0.0, 0.0, 1.0, 0.0, 0.0, 1.0, 0.0, 0.0, 1.0, 0.0, 0.0, -1.0, 0.0, 0.0, -1.0, 0.0, 0.0, -1.0, 0.0, 0.0, -1.0, 0.0, 1.0, 0.0, 0.0, 1.0, 0.0, 0.0, 1.0, 0.0, 0.0, 1.0, 0.0, 0.0, 0.0, -1.0, 0.0, 0.0, -1.0, 0.0, 0.0, -1.0, 0.0, 0.0, -1.0, 0.0, 1.0, 0.0, 0.0, 1.0, 0.0, 0.0, 1.0, 0.0, 0.0, 1.0, 0.0, 1.0, 1.037e-07, 0.0, 1.0, 1.037e-07, 0.0, 1.0, 1.037e-07, 0.0, 1.0, 1.037e-07, 0.0, 1.0, 1.037e-07, 0.0, 1.0, 1.037e-07, 0.0, 1.0, 1.037e-07, 0.0, 1.0, 1.037e-07, 0.0, 0.0, 0.0, 1.0, 0.0, 0.0, 1.0, 0.0, 0.0, 1.0, 0.0, 0.0, 1.0, 0.0, 0.0, 1.0, 0.0, 0.0, 1.0, 0.0, 0.0, 1.0, 0.0, 1.0, -1.355e-07, 0.0, 1.0, -1.355e-07, 0.0, 1.0, -1.355e-07, 0.0, 1.0, -1.355e-07, 0.0, 0.0, -1.0, 0.0, 0.0, -1.0, 0.0, 0.0, -1.0, 0.0, 0.0, -1.0, 0.9864, 0.1644, -2.227e-08, 0.9864, 0.1644, -2.227e-08, 0.9864, 0.1644, -2.227e-08, 0.9864, 0.1644, -2.227e-08, 0.0, 0.0, -1.0, 0.0, 0.0, -1.0, 0.0, 0.0, -1.0, 0.0, 0.0, -1.0, -0.9864, 0.1644, -2.227e-08, -0.9864, 0.1644, -2.227e-08, -0.9864, 0.1644, -2.227e-08, -0.9864, 0.1644, -2.227e-08, 0.9864, 0.1644, -2.227e-08, 0.9864, 0.1644, -2.227e-08, 0.9864, 0.1644, -2.227e-08, 0.9864, 0.1644, -2.227e-08, 0.02999, 0.9996, 0.0, 0.02999, 0.9996, 0.0, 0.02999, 0.9996, 0.0, 0.0, 0.0, 1.0, 0.0, 0.0, 1.0, 0.0, 0.0, 1.0, 0.0, 0.0, 1.0, 0.0, 1.0, 0.0, 0.0, 1.0, 0.0, 0.0, 1.0, 0.0, 0.0, 1.0, 0.0, -0.9864, 0.1644, -2.227e-08, -0.9864, 0.1644, -2.227e-08, -0.9864, 0.1644, -2.227e-08, -0.9864, 0.1644, -2.227e-08, 0.0, 1.0, -1.355e-07, 0.0, 1.0, -1.355e-07, 0.0, 1.0, -1.355e-07, 0.0, 1.0, -1.355e-07, 0.0, 1.0, 0.0, 0.0, 1.0, 0.0, 0.0, 1.0, 0.0, 0.0, 1.0, 0.0, 0.0, 1.0, 0.0, 0.0, 1.0, 0.0, 0.0, 1.0, 0.0, 0.0, 1.0, 0.0, -1.589e-07, 0.0, 1.0, -1.589e-07, 0.0, 1.0, -1.589e-07, 0.0, 1.0, -1.589e-07, 0.0, 1.0, 0.0, 0.0, -1.0, 0.0, 0.0, -1.0, 0.0, 0.0, -1.0, 0.0, 0.0, -1.0, -7.451e-08, 1.073e-06, 1.0, -7.451e-08, 1.073e-06, 1.0, -7.451e-08, 1.073e-06, 1.0, -7.451e-08, 1.073e-06, 1.0, -7.451e-08, 1.073e-06, 1.0, 0.0, 0.0, -1.0, 0.0, 0.0, -1.0, 0.0, 0.0, -1.0, 0.0, 0.0, -1.0, 0.0, 0.0, -1.0, 0.0, 0.0, -1.0, 0.0, 0.0, -1.0, 0.0, 0.0, -1.0, 0.0, 0.0, -1.0, 0.0, 0.0, -1.0, 0.0, 0.0, -1.0, 0.0, 0.0, -1.0, 0.0, 0.0, -1.0, 0.0, 0.0, -1.0, -1.0, 0.0, 0.0, -1.0, 0.0, 0.0, -1.0, 0.0, 0.0, -1.0, 0.0, 0.0, 0.0, -6.274e-08, -1.0, 0.0, -6.274e-08, -1.0, 0.0, -6.274e-08, -1.0, 0.0, -6.274e-08, -1.0, 0.0, 0.0, 1.0, 0.0, 0.0, 1.0, 0.0, 0.0, 1.0, 0.0, 0.0, 1.0, 1.0, 0.0, 0.0, 1.0, 0.0, 0.0, 1.0, 0.0, 0.0, 1.0, 0.0, 0.0, 1.0, 0.0, 0.0, 1.0, 0.0, 0.0, 1.0, 0.0, 0.0, 1.0, 0.0, 0.0, 1.0, 0.0, 0.0, 0.0, 1.0, 0.0, 0.0, 1.0, 0.0, 0.0, 1.0, 0.0, 0.0, 1.0, 0.0, 0.0, 1.0, 0.0, 0.0, 1.0, 0.0, 0.0, 1.0, 0.0, 0.0, 1.0, 0.0, -0.9864, 0.1644, -3.341e-09, -0.9864, 0.1644, -3.341e-09, -0.9864, 0.1644, -3.341e-09, -0.9864, 0.1644, -3.341e-09, 0.9864, 0.1644, -2.227e-08, 0.9864, 0.1644, -2.227e-08, 0.9864, 0.1644, -2.227e-08, 0.9864, 0.1644, -2.227e-08, 0.0, 1.0, 0.0, 0.0, 1.0, 0.0, 0.0, 1.0, 0.0, 0.0, 1.0, 0.0, -1.0, 0.0, 0.0, -1.0, 0.0, 0.0, -1.0, 0.0, 0.0, -1.0, 0.0, 0.0, 0.0, 0.0, -1.0, 0.0, 0.0, -1.0, 0.0, 0.0, -1.0, 0.0, 0.0, -1.0, 0.0, 0.0, -1.0, 0.0, 0.0, -1.0, 0.0, 0.0, -1.0, 0.9864, 0.1644, -2.227e-08, 0.9864, 0.1644, -2.227e-08, 0.9864, 0.1644, -2.227e-08, 0.9864, 0.1644, -2.227e-08, 0.0, 1.0, 0.0, 0.0, 1.0, 0.0, 0.0, 1.0, 0.0, 0.0, 1.0, 0.0, 0.0, 0.0, 1.0, 0.0, 0.0, 1.0, 0.0, 0.0, 1.0, 0.0, 0.0, 1.0, 0.0, 0.0, 1.0, 0.0, 1.788e-06, 1.0, 0.0, 1.788e-06, 1.0, 0.0, 1.788e-06, 1.0, 0.0, 1.788e-06, 1.0, 0.0, 1.788e-06, 1.0, 0.0, 1.788e-06, 1.0, 0.0, 0.0, 1.0, 0.0, 0.0, 1.0, 0.0, 0.0, 1.0, 1.0, 0.0, 0.0, 1.0, 0.0, 0.0, 1.0, 0.0, 0.0, 1.0, 0.0, 0.0, 0.9965, 0.08304, -1.303e-08, 0.9965, 0.08304, -1.303e-08, 0.9965, 0.08304, -1.303e-08, 0.9965, 0.08304, -1.303e-08, 0.0, 0.0, 1.0, 0.0, 0.0, 1.0, 0.0, 0.0, 1.0, 0.0, 0.0, 1.0, -0.9965, 0.08304, -1.303e-08, -0.9965, 0.08304, -1.303e-08, -0.9965, 0.08304, -1.303e-08, -0.9965, 0.08304, -1.303e-08, 0.0, 1.0, 0.0, 0.0, 1.0, 0.0, 0.0, 1.0, 0.0, 0.0, 1.0, 0.0, 0.0, 1.0, 0.0, 0.0, 1.0, 0.0, 0.0, 1.0, 0.0, 0.0, 1.0, 0.0, 1.0, 0.0, 0.0, 1.0, 0.0, 0.0, 1.0, 0.0, 0.0, 1.0, 0.0, 0.0, -1.0, 0.0, 0.0, -1.0, 0.0, 0.0, -1.0, 0.0, 0.0, -1.0, 0.0, 0.0, -2.838e-08, -4.967e-08, -1.0, -2.838e-08, -4.967e-08, -1.0, -2.838e-08, -4.967e-08, -1.0, -2.838e-08, -4.967e-08, -1.0, 0.0, 0.0, 1.0, 0.0, 0.0, 1.0, 0.0, 0.0, 1.0, 0.0, 0.0, 1.0, -1.0, 0.0, 0.0, -1.0, 0.0, 0.0, -1.0, 0.0, 0.0, -1.0, 0.0, 0.0, -1.0, 0.0, 0.0, -0.1644, 0.9864, 0.0, -0.1644, 0.9864, 0.0, -0.1644, 0.9864, 0.0, -0.1644, 0.9864, 0.0, 0.0, 0.0, -1.0, 0.0, 0.0, -1.0, 0.0, 0.0, -1.0, 0.0, 0.0, -1.0, 0.0, 1.0, 0.0, 0.0, 1.0, 0.0, 0.0, 1.0, 0.0, 0.0, 1.0, 0.0, -1.0, 0.0, 0.0, -1.0, 0.0, 0.0, -1.0, 0.0, 0.0, -1.0, 0.0, 0.0, -1.0, 0.0, 0.0, -1.0, 0.0, 0.0, -1.0, 0.0, 0.0, -1.0, 0.0, 0.0, 0.0, 0.0, 1.0, 0.0, 0.0, 1.0, 0.0, 0.0, 1.0, 0.0, 0.0, 1.0, 0.0, 0.0, 1.0, 0.0, 0.0, 1.0, 0.0, 0.0, 1.0, 0.0, 0.0, 1.0, 0.0, 0.0, -1.0, 0.0, 0.0, -1.0, 0.0, 0.0, -1.0, 0.0, 0.0, -1.0, -1.0, 0.0, 0.0, -1.0, 0.0, 0.0, -1.0, 0.0, 0.0, -1.0, 0.0, 0.0, -1.0, 0.0, 0.0, -1.0, 0.0, 0.0, -1.0, 0.0, 0.0, -1.0, 0.0, 0.0, -2.614e-08, 0.0, -1.0, -2.614e-08, 0.0, -1.0, -2.614e-08, 0.0, -1.0, -2.614e-08, 0.0, -1.0, 0.0, 0.0, -1.0, 0.0, 0.0, -1.0, 0.0, 0.0, -1.0, 0.0, 0.0, -1.0, 0.0, 2.055e-08, -1.0, 0.0, 2.055e-08, -1.0, 0.0, 2.055e-08, -1.0, 0.0, 2.055e-08, -1.0, 0.0, 0.0, 1.0, 0.0, 0.0, 1.0, 0.0, 0.0, 1.0, 0.0, 0.0, 1.0, 0.0, 0.0, -1.0, 0.0, 0.0, -1.0, 0.0, 0.0, -1.0, 0.0, 0.0, -1.0, 0.0, 1.0, 0.0, 0.0, 1.0, 0.0, 0.0, 1.0, 0.0, 0.0, 1.0, 0.0, 0.0, 0.0, -1.0, 0.0, 0.0, -1.0, 0.0, 0.0, -1.0, 0.0, 0.0, -1.0, 0.0, 1.0, 0.0, 0.0, 1.0, 0.0, 0.0, 1.0, 0.0, 0.0, 1.0, 0.0, 0.0, -1.987e-07, -1.0, 0.0, -1.987e-07, -1.0, 0.0, -1.987e-07, -1.0, 0.0, -1.987e-07, -1.0, 1.0, 0.0, 0.0, 1.0, 0.0, 0.0, 1.0, 0.0, 0.0, 1.0, 0.0, 0.0, 1.0, 0.0, 0.0, 1.0, 0.0, 0.0, 1.0, 0.0, 0.0, 1.0, 0.0, 0.0, 1.0, 0.0, 0.0, 1.0, 0.0, 0.0, 1.0, 0.0, 0.0, 1.0, 0.0, 0.0, 1.0, 0.0, 0.0, 1.0, 0.0, 0.0, 1.0, 0.0, 0.0, 1.0, 0.0, 0.0, 1.0, -1.325e-06, 0.0, 1.0, -1.325e-06, 0.0, 1.0, -1.325e-06, 0.0, 1.0, -1.325e-06, 0.0, 0.0, 0.0, 1.0, 0.0, 0.0, 1.0, 0.0, 0.0, 1.0, 0.0, 0.0, 1.0, 1.0, 0.0, 0.0, 1.0, 0.0, 0.0, 1.0, 0.0, 0.0, 1.0, 0.0, 0.0, 1.0, 0.0, 0.0, 1.0, 0.0, 0.0, 1.0, 0.0, 0.0, 1.0, 0.0, 0.0, -1.0, 0.0, 0.0, -1.0, 0.0, 0.0, -1.0, 0.0, 0.0, -1.0, 0.0, 0.0, 0.0, 1.0, -1.255e-07, 0.0, 1.0, -1.255e-07, 0.0, 1.0, -1.255e-07, 0.0, 1.0, -1.255e-07, -5.728e-07, 0.0, 1.0, -5.728e-07, 0.0, 1.0, -5.728e-07, 0.0, 1.0, -5.728e-07, 0.0, 1.0, 0.0, -1.0, 0.0, 0.0, -1.0, 0.0, 0.0, -1.0, 0.0, 0.0, -1.0, 0.0, -1.0, 0.0, 0.0, -1.0, 0.0, 0.0, -1.0, 0.0, 0.0, -1.0, 0.0, 0.0, -1.0, 0.0, 0.0, -1.0, 0.0, 0.0, -1.0, 0.0, 0.0, -1.0, 0.0, 0.0, 3.49e-07, 0.0, -1.0, 3.49e-07, 0.0, -1.0, 3.49e-07, 0.0, -1.0, 3.49e-07, 0.0, -1.0, -1.0, 0.0, 0.0, -1.0, 0.0, 0.0, -1.0, 0.0, 0.0, -1.0, 0.0, 0.0, -1.0, 0.0, 0.0, -1.0, 0.0, 0.0, -1.0, 0.0, 0.0, -1.0, 0.0, 0.0, -0.7071, 0.7071, 0.0, -0.7071, 0.7071, 0.0, -0.7071, 0.7071, 0.0, -0.7071, 0.7071, 0.0, 0.0, 0.0, 1.0, 0.0, 0.0, 1.0, 0.0, 0.0, 1.0, 0.0, 0.0, 1.0, -2.614e-07, 0.0, 1.0, -2.614e-07, 0.0, 1.0, -2.614e-07, 0.0, 1.0, -2.614e-07, 0.0, 1.0, 6.623e-07, 0.0, -1.0, 6.623e-07, 0.0, -1.0, 6.623e-07, 0.0, -1.0, 6.623e-07, 0.0, -1.0, 0.0, 1.0, 0.0, 0.0, 1.0, 0.0, 0.0, 1.0, 0.0, 0.0, 1.0, 0.0, 0.0, 1.0, 0.0, 0.0, 1.0, 0.0, 0.0, 1.0, 0.0, 0.0, 1.0, 0.0, 0.0, 0.0, -1.0, 0.0, 0.0, -1.0, 0.0, 0.0, -1.0, 0.0, 0.0, -1.0, 0.0, 0.0, -1.0, 0.0, 0.0, -1.0, 0.0, 0.0, -1.0, 0.0, 0.0, -1.0, 0.0, 0.0, -1.0, 0.0, 0.0, -1.0, 0.0, 0.0, -1.0, 0.0, 0.0, -1.0, 0.0, 0.0, -1.0, 0.0, 0.0, -1.0, 0.0, 0.0, -1.0, 0.0, 0.0, -1.0, 0.0, 6.258e-07, 1.0, 0.0, 6.258e-07, 1.0, 0.0, 6.258e-07, 1.0, 0.0, 6.258e-07, 1.0, 0.0, 6.258e-07, 1.0, 0.0, 0.0, -1.0, 0.0, 0.0, -1.0, 0.0, 0.0, -1.0, 0.0, 0.0, -1.0, 0.0, 0.0, -1.0, 0.0, 0.0, -1.0, 0.0, 0.0, -1.0, 0.0, 0.0, -1.0, 0.0, 0.0, 1.0, 0.0, 0.0, 1.0, 0.0, 0.0, 1.0, 0.0, 0.0, 1.0, 0.0, 0.0, 1.0, 0.0, 0.0, 1.0, 0.0, 1.0, 0.0, 0.0, 1.0, 0.0, 0.0, 1.0, 0.0, 0.0, 1.0, 0.0, 0.0, 1.0, -1.355e-07, 0.0, 1.0, -1.355e-07, 0.0, 1.0, -1.355e-07, 0.0, 1.0, -1.355e-07, 0.9864, 0.1644, -2.227e-08, 0.9864, 0.1644, -2.227e-08, 0.9864, 0.1644, -2.227e-08, 0.9864, 0.1644, -2.227e-08, 0.0, 1.0, 0.0, 0.0, 1.0, 0.0, 0.0, 1.0, 0.0, 0.0, 1.0, 0.0, 1.0, 6.968e-08, 0.0, 1.0, 6.968e-08, 0.0, 1.0, 6.968e-08, 0.0, 1.0, 6.968e-08, 0.0, 0.9937, 0.1104, -0.0184, 0.9937, 0.1104, -0.0184, 0.9937, 0.1104, -0.0184, 0.9937, 0.1104, -0.0184, -0.9864, 0.1644, 0.0, -0.9864, 0.1644, 0.0, -0.9864, 0.1644, 0.0, -0.9864, 0.1644, 0.0, 0.0, 1.0, 0.0, 0.0, 1.0, 0.0, 0.0, 1.0, 0.0, 0.0, 1.0, 0.0, 0.0, 1.0, 0.0, 0.9864, 0.1644, 0.0, 0.9864, 0.1644, 0.0, 0.9864, 0.1644, 0.0, 0.9864, 0.1644, 0.0, 0.0, 1.0, 0.0, 0.0, 1.0, 0.0, 0.0, 1.0, 0.0, 0.0, 1.0, 0.0, 0.0, 1.0, 0.0, 0.0, 1.0, 0.0, 0.0, 1.0, 0.0, 0.0, 1.0, 0.0, 0.0, 0.0, -1.0, 0.0, 0.0, -1.0, 0.0, 0.0, -1.0, 0.0, 0.0, -1.0, 0.0, 0.0, -1.0, 0.0, 0.0, -1.0, 0.0, 0.0, -1.0, 0.0, 0.0, -1.0, 0.0, 0.0, -1.0, -1.0, 0.0, 0.0, -1.0, 0.0, 0.0, -1.0, 0.0, 0.0, -1.0, 0.0, 0.0, -1.0, 0.0, 0.0, -1.0, 0.0, 0.0, -1.0, 0.0, 0.0, -1.0, 0.0, 0.0, 0.0, 0.0, 1.0, 0.0, 0.0, 1.0, 0.0, 0.0, 1.0, 0.0, 0.0, 1.0, 0.0, 1.0, 0.0, 0.0, 1.0, 0.0, 0.0, 1.0, 0.0, 0.0, 1.0, 0.0, 0.0, 0.0, -1.0, 0.0, 0.0, -1.0, 0.0, 0.0, -1.0, 0.0, 0.0, -1.0, 0.0, 0.0, 1.0, 0.0, 0.0, 1.0, 0.0, 0.0, 1.0, 0.0, 0.0, 1.0, 0.0, 0.0, 1.0, 0.0, 0.0, 1.0, 0.0, 0.0, 1.0, 0.0, 0.0, 1.0, 0.0, 1.0, 0.0, 0.0, 1.0, 0.0, 0.0, 1.0, 0.0, 0.0, 1.0, 0.0, 0.0, 1.0, 0.0, 0.0, 1.0, 0.0, 0.0, 1.0, 0.0, 0.0, 1.0, 0.0, 0.0, 0.0, -1.0, 0.0, 0.0, -1.0, 0.0, 0.0, -1.0, 0.0, 0.0, -1.0, 0.0, 1.0, 0.0, 0.0, 1.0, 0.0, 0.0, 1.0, 0.0, 0.0, 1.0, 0.0, 0.0, 0.0, -1.0, 0.0, 0.0, -1.0, 0.0, 0.0, -1.0, 0.0, 0.0, -1.0, 0.0, 0.0, 1.0, 0.0, 0.0, 1.0, 0.0, 0.0, 1.0, 0.0, 0.0, 1.0, -1.0, 0.0, 0.0, -1.0, 0.0, 0.0, -1.0, 0.0, 0.0, -1.0, 0.0, 0.0, 1.0, 0.0, 0.0, 1.0, 0.0, 0.0, 1.0, 0.0, 0.0, 1.0, 0.0, 0.0, 1.0, 0.0, 0.0, 1.0, 0.0, 0.0, 1.0, 0.0, 0.0, 1.0, 0.0, 0.0, 1.0, 0.0, 0.0, 1.0, 0.0, 0.0, 1.0, 0.0, 0.0, 1.0, 0.0, 0.0, 1.0, 0.0, 0.0, 1.0, 0.0, 0.0, 1.0, 0.0, 0.0, 1.0, 0.0, 0.0, 0.0, -1.0, 0.0, 0.0, -1.0, 0.0, 0.0, -1.0, 0.0, 0.0, -1.0, 0.0, 1.0, 0.0, 0.0, 1.0, 0.0, 0.0, 1.0, 0.0, 0.0, 1.0, 0.0, 0.0, 1.0, 0.0, 0.0, 1.0, 0.0, 0.0, 1.0, 0.0, 0.0, 1.0, 0.0, 0.0, 1.0, 0.0, 0.0, 1.0, 0.0, 0.0, 1.0, 0.0, 0.0, 1.0, 0.0, 0.0, 1.0, 0.0, 0.0, 1.0, 0.0, 0.0, 1.0, 0.0, 0.0, 1.0, 0.0, 0.0, 1.0, 0.0, 0.0, 1.0, 0.0, 0.0, 1.0, 0.0, 0.0, 1.0, 0.0, 0.0, 0.0, 0.9239, -0.3827, 0.0, 0.9239, -0.3827, 0.0, 0.9239, -0.3827, 0.0, 0.9239, -0.3827, 0.0, 0.3827, -0.9239, 0.0, 0.3827, -0.9239, 0.0, 0.3827, -0.9239, 0.0, 0.3827, -0.9239, 0.0, -0.3827, -0.9239, 0.0, -0.3827, -0.9239, 0.0, -0.3827, -0.9239, 0.0, -0.3827, -0.9239, 0.0, -0.9239, -0.3827, 0.0, -0.9239, -0.3827, 0.0, -0.9239, -0.3827, 0.0, -0.9239, -0.3827, 0.0, -0.9239, 0.3827, 0.0, -0.9239, 0.3827, 0.0, -0.9239, 0.3827, 0.0, -0.9239, 0.3827, 0.0, -0.3827, 0.9239, 0.0, -0.3827, 0.9239, 0.0, -0.3827, 0.9239, 0.0, -0.3827, 0.9239, 1.0, -4.163e-07, 0.0, 1.0, -4.163e-07, 0.0, 1.0, -4.163e-07, 0.0, 1.0, -4.163e-07, 0.0, 1.0, -4.163e-07, 0.0, 1.0, -4.163e-07, 0.0, 1.0, -4.163e-07, 0.0, 1.0, -4.163e-07, 0.0, 7.692e-08, 0.3827, 0.9239, 7.692e-08, 0.3827, 0.9239, 7.692e-08, 0.3827, 0.9239, 7.692e-08, 0.3827, 0.9239, 3.846e-08, 0.9239, 0.3827, 3.846e-08, 0.9239, 0.3827, 3.846e-08, 0.9239, 0.3827, 3.846e-08, 0.9239, 0.3827, 0.0, 0.9239, -0.3827, 0.0, 0.9239, -0.3827, 0.0, 0.9239, -0.3827, 0.0, 0.9239, -0.3827, 0.0, 0.3827, -0.9239, 0.0, 0.3827, -0.9239, 0.0, 0.3827, -0.9239, 0.0, 0.3827, -0.9239, 0.0, -0.3827, -0.9239, 0.0, -0.3827, -0.9239, 0.0, -0.3827, -0.9239, 0.0, -0.3827, -0.9239, 0.0, -0.9239, -0.3827, 0.0, -0.9239, -0.3827, 0.0, -0.9239, -0.3827, 0.0, -0.9239, -0.3827, 0.0, -0.9239, 0.3827, 0.0, -0.9239, 0.3827, 0.0, -0.9239, 0.3827, 0.0, -0.9239, 0.3827, 0.0, -0.3827, 0.9239, 0.0, -0.3827, 0.9239, 0.0, -0.3827, 0.9239, 0.0, -0.3827, 0.9239, 1.0, -2.081e-06, 0.0, 1.0, -2.081e-06, 0.0, 1.0, -2.081e-06, 0.0, 1.0, -2.081e-06, 0.0, 1.0, -2.081e-06, 0.0, 1.0, -2.081e-06, 0.0, 1.0, -2.081e-06, 0.0, 1.0, -2.081e-06, 0.0, 3.846e-08, 0.3827, 0.9239, 3.846e-08, 0.3827, 0.9239, 3.846e-08, 0.3827, 0.9239, 3.846e-08, 0.3827, 0.9239, 1.923e-08, 0.9239, 0.3827, 1.923e-08, 0.9239, 0.3827, 1.923e-08, 0.9239, 0.3827, 1.923e-08, 0.9239, 0.3827, 0.0, 0.0, 1.0, 0.0, 0.0, 1.0, 0.0, 0.0, 1.0, 0.0, 0.0, 1.0, 0.0, 0.0, 1.0, 1.0, 0.0, 0.0, 1.0, 0.0, 0.0, 1.0, 0.0, 0.0, 1.0, 0.0, 0.0, 0.0, 1.0, 0.0, 0.0, 1.0, 0.0, 0.0, 1.0, 0.0, 0.0, 1.0, 0.0, 0.0, 1.0, 0.0, 0.0, 1.0, 0.0, 0.0, 0.0, -1.0, 0.0, 0.0, -1.0, 0.0, 0.0, -1.0, 0.0, 0.0, -1.0, 0.0, 0.0, -1.0, 1.0, 0.0, 0.0, 1.0, 0.0, 0.0, 1.0, 0.0, 0.0, 1.0, 0.0, 0.0, 1.0, 0.0, 0.0, 1.0, 0.0, 0.0, 1.0, 0.0, 0.0, 1.0, 0.0, 0.0, 1.0, 0.0, 0.0, 1.0, 0.0, 0.0, 1.0, 0.0, 0.0, 1.0, 0.0, 0.0, 1.0, 0.0, 0.0, 1.0, 0.0, 0.0, 1.0, 0.0, 0.0, 1.0, 0.0, 0.0, 1.0, 0.0, 0.0, 1.0, 0.0, 0.0, 1.0, 0.0, 0.0, 1.0, 0.0, 0.0, 1.0, 0.0, 0.0, 1.0, 0.0, 0.0, 1.0, 0.0, 0.0, 1.0, 0.0, 0.0, 1.0, 0.0, 0.0, 1.0, 0.0, 0.0, 1.0, 0.0, 0.0, 1.0, 0.0, 0.0, -1.0, 0.0, 0.0, -1.0, 0.0, 0.0, -1.0, 0.0, 0.0, -1.0, 0.0, 0.0, -1.0, 0.0, 0.0, -1.0, 0.0, 0.0, -1.0, 0.0, 0.0, -1.0, 0.0, 0.0, -1.0, 0.0, 0.0, -1.0, 0.0, 0.0, -1.0, 0.0, 0.0, -1.0, 0.0, 0.0, -1.0, 0.0, 0.0, -1.0, 0.0, 0.0, -1.0, 0.0, 0.0, -1.0, 0.0, 0.0, -1.0, 0.0, 0.0, -1.0, 0.0, 0.0, -1.0, 0.0, 0.0, -1.0, 0.0, 0.0, -1.0, 0.0, 0.0, -1.0, 0.0, 0.0, -1.0, 0.0, 0.0, -1.0, 0.0, 0.0, -1.0, 0.0, 0.0, -1.0, 0.0, 0.0, -1.0, 0.0, 0.0, -1.0, 0.0, 0.0, -1.0, 0.0, 0.0, -1.0, 0.0, 0.0, -1.0, 0.0, 0.0, -1.0, 0.0, 0.0, -1.0, 0.0, 0.0, -1.0, 0.0, 0.0, -1.0, 0.0, 0.0, -1.0, 0.0, 0.0, -1.0, 0.0, 0.0, -1.0, 0.0, 0.0, -1.0, 0.0, 0.0, -1.0, 0.0, 0.0, -1.0, 0.0, 0.0, -1.0, 0.0, 0.0, -1.0, 0.0, 0.0, -1.0, 0.0, 0.0, -1.0, 0.0, 0.0, -1.0, 0.0, 0.0, -1.0, 0.0, 0.0, -1.0, 0.0, 0.0, -1.0, 0.0, 0.0, -1.0, 0.0, 0.0, -1.0, 0.0, 0.0, -1.0, 0.0, 0.0, 1.0, 0.0, 0.0, 1.0, 0.0, 0.0, 1.0, 0.0, 0.0, 1.0, 0.0, 0.0, 1.0, 0.0, 0.0, 1.0, 0.0, 0.0, 1.0, 0.0, 0.0, 1.0, 0.0, 0.0, 1.0, 0.0, 0.0, 1.0, 0.0, 0.0, 1.0, 0.0, 0.0, 1.0, 0.0, 0.0, 1.0, 0.0, 0.0, 1.0, 0.0, 0.0, 1.0, 0.0, 0.0, 1.0, 0.0, 0.0, 1.0, 0.0, 0.0, 1.0, 0.0, 0.0, 1.0, 0.0, 0.0, 1.0, 0.0, 0.0, 1.0, 0.0, 0.0, 1.0, 0.0, 0.0, 1.0, 0.0, 0.0, 1.0, 0.0, 0.0, 1.0, 0.0, 0.0, 1.0, 0.0, 0.0, 1.0, 0.0, 0.0, 1.0, 0.0, 0.0, 1.0, 0.0, 0.0, 1.0, 0.0, 0.0, 1.0, 0.0, 0.0, 1.0, 0.0, 0.0, 1.0, 0.0, 0.0, 1.0, 0.0, 0.0, 1.0, 0.0, 0.0, 1.0, 0.0, 0.0, 1.0, 0.0, 0.0, 1.0, 0.0, 0.0, 1.0, 0.0, 0.0, 1.0, 0.0, 0.0, 1.0, 0.0, 0.0, 1.0, 0.0, 0.0, 1.0, 0.0, 0.0, 1.0, 0.0, 0.0, 1.0, 0.0, 0.0, 1.0, 0.0, 0.0, 1.0, 0.0, 0.0, 1.0, 0.0, 0.0, 1.0, 0.0, 0.0, 1.0, 0.0, 0.0, 1.0, 0.0, 0.0, 1.0, 0.0, 0.0, 0.0, 0.0, 1.0, 0.0, 0.0, 1.0, 0.0, 0.0, 1.0, 0.0, 0.0, 1.0, 1.0, 0.0, 0.0, 1.0, 0.0, 0.0, 1.0, 0.0, 0.0, 0.0, 1.0, 0.0, 0.0, 1.0, 0.0, 0.0, 1.0, 0.0, 0.0, 1.0, 0.0, 0.0, 0.0, 1.0, 0.0, 0.0, 1.0, 0.0, 0.0, 1.0, 0.0, 0.0, 1.0, 0.0, -1.0, 0.0, 0.0, -1.0, 0.0, 0.0, -1.0, 0.0, 0.0, -1.0, 0.0, 0.0, 0.0, -1.0, 0.0, 0.0, -1.0, 0.0, 0.0, -1.0, 0.0, 0.0, -1.0, -1.0, 0.0, 0.0, -1.0, 0.0, 0.0, -1.0, 0.0, 0.0, -1.0, 0.0, 0.0, -1.0, 0.0, 0.0, -1.0, 0.0, 0.0, 0.0, 0.0, -1.0, 0.0, 0.0, -1.0, 0.0, 0.0, -1.0, 0.0, 0.0, -1.0, 0.0, 0.0, 1.0, 0.0, 0.0, 1.0, 0.0, 0.0, 1.0, 0.0, 0.0, 1.0, 0.0, 0.0, -1.0, 0.0, 0.0, -1.0, 0.0, 0.0, -1.0, 0.0, 0.0, -1.0, 0.0, 0.0, -1.0, 0.0, 0.0, -1.0, 0.0, 0.0, -1.0, 0.0, 0.0, -1.0, 1.0, 0.0, 0.0, 1.0, 0.0, 0.0, 1.0, 0.0, 0.0, 0.0, 1.0, 0.0, 0.0, 1.0, 0.0, 0.0, 1.0, 0.0, 0.0, 1.0, 0.0, 0.0, 0.0, 1.0, 0.0, 0.0, 1.0, 0.0, 0.0, 1.0, 0.0, 0.0, 1.0, 0.0, 1.0, 0.0, 0.0, 1.0, 0.0, 0.0, 1.0, 0.0, 0.0, 1.0, 0.0, 0.0, -0.7071, 0.7071, 0.0, -0.7071, 0.7071, 0.0, -0.7071, 0.7071, 0.0, -0.7071, 0.7071, 0.0, -0.7071, -0.7071, 0.0, -0.7071, -0.7071, 0.0, -0.7071, -0.7071, 0.0, -0.7071, -0.7071, 0.0, -0.7071, 0.7071, 0.0, -0.7071, 0.7071, 0.0, -0.7071, 0.7071, 0.0, -0.7071, 0.7071, 0.0, 0.0, 1.0, 0.0, 0.0, 1.0, 0.0, 0.0, 1.0, 0.0, 0.0, 1.0, 0.0, 0.0, 1.0, 0.0, -0.7071, -0.7071, 0.0, -0.7071, -0.7071, 0.0, -0.7071, -0.7071, 0.0, -0.7071, -0.7071, 0.0, 0.0, -1.0, 0.0, 0.0, -1.0, 0.0, 0.0, -1.0, 0.0, 0.0, -1.0, 0.0, 0.0, -1.0])] * 3)])
me_cube_003 = bpy.data.meshes.new('Cube.003')
me_cube_003.from_pydata([(4.0, -1.7, 0.2406), (4.0, -1.95, -1.309), (4.0, -1.45, -1.509), (4.0, -1.7, -0.2094), (4.0, -1.95, -1.509), (4.0, -1.7, -1.309), (4.0, -1.85, -1.309), (4.45, -1.95, -1.309), (4.45, -1.45, -1.509), (4.45, -1.7, -0.2094), (4.45, -1.95, -1.509), (4.45, -1.7, -1.309), (4.45, -1.85, -1.309), (4.45, -1.7, 0.1406), (4.0, -1.7, 0.1406), (4.45, -1.7, 0.2406), (4.0, -1.8, 0.1406), (4.0, -1.8, 0.2406), (4.45, -1.8, 0.1406), (4.45, -1.8, 0.2406), (4.0, 0.0, -1.509), (4.45, 0.0, -1.509), (7.95, -1.95, -1.309), (7.95, -1.45, -1.509), (7.95, -1.7, -0.2094), (7.95, -1.95, -1.509), (7.95, -1.7, -1.309), (7.95, -1.85, -1.309), (7.95, -1.7, 0.1406), (7.95, -1.7, 0.2406), (7.95, -1.8, 0.1406), (7.95, -1.8, 0.2406), (7.95, 0.0, -1.509)], [], [(6, 1, 7, 12), (14, 3, 9, 13), (4, 2, 8, 10), (2, 20, 21, 8), (1, 4, 10, 7), (3, 5, 11, 9), (5, 6, 12, 11), (14, 13, 18, 16), (17, 16, 18, 19), (15, 0, 17, 19), (13, 9, 24, 28), (9, 11, 26, 24), (13, 15, 29, 28), (7, 10, 25, 22), (15, 19, 31, 29), (12, 7, 22, 27), (19, 18, 30, 31), (8, 21, 32, 23), (18, 13, 28, 30), (11, 12, 27, 26), (10, 8, 23, 25)])
_uv = me_cube_003.uv_layers.new(name='UVMap')
_uv.uv.foreach_set('vector', [0.375, 0.75, 0.375, 0.75, 0.375, 0.75, 0.375, 0.75, 0.375, 0.75, 0.375, 0.75, 0.375, 0.75, 0.375, 0.75, 0.375, 0.75, 0.375, 0.75, 0.375, 0.75, 0.375, 0.75, 0.375, 0.75, 0.375, 0.75, 0.375, 0.75, 0.375, 0.75, 0.375, 0.75, 0.375, 0.75, 0.375, 0.75, 0.375, 0.75, 0.375, 0.75, 0.375, 0.75, 0.375, 0.75, 0.375, 0.75, 0.375, 0.75, 0.375, 0.75, 0.375, 0.75, 0.375, 0.75, 0.375, 0.75, 0.375, 0.75, 0.375, 0.75, 0.375, 0.75, 0.375, 0.75, 0.375, 0.75, 0.375, 0.75, 0.375, 0.75, 0.375, 0.75, 0.375, 0.75, 0.375, 0.75, 0.375, 0.75, 0.375, 0.75, 0.375, 0.75, 0.375, 0.75, 0.375, 0.75, 0.375, 0.75, 0.375, 0.75, 0.375, 0.75, 0.375, 0.75, 0.375, 0.75, 0.375, 0.75, 0.375, 0.75, 0.375, 0.75, 0.375, 0.75, 0.375, 0.75, 0.375, 0.75, 0.375, 0.75, 0.375, 0.75, 0.375, 0.75, 0.375, 0.75, 0.375, 0.75, 0.375, 0.75, 0.375, 0.75, 0.375, 0.75, 0.375, 0.75, 0.375, 0.75, 0.375, 0.75, 0.375, 0.75, 0.375, 0.75, 0.375, 0.75, 0.375, 0.75, 0.375, 0.75, 0.375, 0.75, 0.375, 0.75, 0.375, 0.75, 0.375, 0.75, 0.375, 0.75, 0.375, 0.75, 0.375, 0.75, 0.375, 0.75, 0.375, 0.75, 0.375, 0.75, 0.375, 0.75, 0.375, 0.75, 0.375, 0.75])
me_cube_003.materials.append(mat_material)
me_cube_003.use_remesh_fix_poles = True
me_cube_003.use_remesh_preserve_attributes = False
me_cube_003.update()
me_cube_003.normals_split_custom_set([tuple(v) for v in zip(*[iter([0.0, 0.0, 1.0, 0.0, 0.0, 1.0, 0.0, 0.0, 1.0, 0.0, 0.0, 1.0, 0.0, -1.0, 0.0, 0.0, -1.0, 0.0, 0.0, -1.0, 0.0, 0.0, -1.0, 0.0, 0.0, 0.0, -1.0, 0.0, 0.0, -1.0, 0.0, 0.0, -1.0, 0.0, 0.0, -1.0, 0.0, 0.0, -1.0, 0.0, 0.0, -1.0, 0.0, 0.0, -1.0, 0.0, 0.0, -1.0, 0.0, -1.0, 0.0, 0.0, -1.0, 0.0, 0.0, -1.0, 0.0, 0.0, -1.0, 0.0, 0.0, -1.0, 0.0, 0.0, -1.0, 0.0, 0.0, -1.0, 0.0, 0.0, -1.0, 0.0, 0.0, 0.0, 1.0, 0.0, 0.0, 1.0, 0.0, 0.0, 1.0, 0.0, 0.0, 1.0, 0.0, 0.0, -1.0, 0.0, 0.0, -1.0, 0.0, 0.0, -1.0, 0.0, 0.0, -1.0, 0.0, -1.0, 0.0, 0.0, -1.0, 0.0, 0.0, -1.0, 0.0, 0.0, -1.0, 0.0, 0.0, 0.0, 1.0, 0.0, 0.0, 1.0, 0.0, 0.0, 1.0, 0.0, 0.0, 1.0, 0.0, -1.0, 0.0, 0.0, -1.0, 0.0, 0.0, -1.0, 0.0, 0.0, -1.0, 0.0, 0.0, -1.0, 0.0, 0.0, -1.0, 0.0, 0.0, -1.0, 0.0, 0.0, -1.0, 0.0, 0.0, 1.0, 0.0, 0.0, 1.0, 0.0, 0.0, 1.0, 0.0, 0.0, 1.0, 0.0, 0.0, -1.0, 0.0, 0.0, -1.0, 0.0, 0.0, -1.0, 0.0, 0.0, -1.0, 0.0, 0.0, 0.0, 1.0, 0.0, 0.0, 1.0, 0.0, 0.0, 1.0, 0.0, 0.0, 1.0, 0.0, 0.0, 1.0, 0.0, 0.0, 1.0, 0.0, 0.0, 1.0, 0.0, 0.0, 1.0, 0.0, -1.0, 0.0, 0.0, -1.0, 0.0, 0.0, -1.0, 0.0, 0.0, -1.0, 0.0, 0.0, 0.0, -1.0, 0.0, 0.0, -1.0, 0.0, 0.0, -1.0, 0.0, 0.0, -1.0, 0.0, 0.0, -1.0, 0.0, 0.0, -1.0, 0.0, 0.0, -1.0, 0.0, 0.0, -1.0, 0.0, 0.0, 1.0, 0.0, 0.0, 1.0, 0.0, 0.0, 1.0, 0.0, 0.0, 1.0, 0.0, 0.0, -1.0, 0.0, 0.0, -1.0, 0.0, 0.0, -1.0, 0.0, 0.0, -1.0])] * 3)])

# ---- objects
ob_model_0 = bpy.data.objects.new('Model_0', me_cube)
ob_model_mirror = bpy.data.objects.new('Model_Mirror', me_cube_003)

# ---- transforms, parenting, visibility, modifiers, constraints
ob_model_0.location = (0.0, 0.0, 0.0)
ob_model_mirror.location = (0.0, 0.0, 0.0)
_m = ob_model_mirror.modifiers.new('Mirror', 'MIRROR')
_m.use_axis = (False, True, False)

# ---- collection membership
scene.collection.objects.link(ob_model_0)
scene.collection.objects.link(ob_model_mirror)

# ---- scene / render settings (as saved in the file)
scene.frame_start = 1; scene.frame_end = 250; scene.frame_set(1)
scene.render.engine = 'BLENDER_EEVEE_NEXT'
scene.cycles.use_denoising = False
scene.cycles.samples = 128
scene.cycles.sampling_pattern = 'TABULATED_SOBOL'
scene.cycles.use_adaptive_sampling = False
scene.cycles.use_light_tree = False
scene.view_settings.view_transform = 'Filmic'
bpy.context.view_layer.update()

# ---- added for rendering (the .blend has no active camera and no usable light): camera, sun
cam_auto = bpy.data.cameras.new('AutoCamera')
cam_auto.lens = 50.0
cam_auto.sensor_width = 36.0
cam_auto.clip_end = 1000.0
ob_auto_camera = bpy.data.objects.new('AutoCamera', cam_auto)
scene.collection.objects.link(ob_auto_camera)
ob_auto_camera.location = (15.7311, -18.5923, 13.3855)
ob_auto_camera.rotation_euler = (1.09748, -7.21219e-08, 0.694738)
scene.camera = ob_auto_camera
light_auto_sun = bpy.data.lights.new('AutoSun', 'SUN')
light_auto_sun.energy = 3.0
light_auto_sun.angle = 0.0523599
ob_auto_sun = bpy.data.objects.new('AutoSun', light_auto_sun)
scene.collection.objects.link(ob_auto_sun)
ob_auto_sun.rotation_euler = (0.872665, 0.174533, 0.523599)
bpy.context.view_layer.update()
